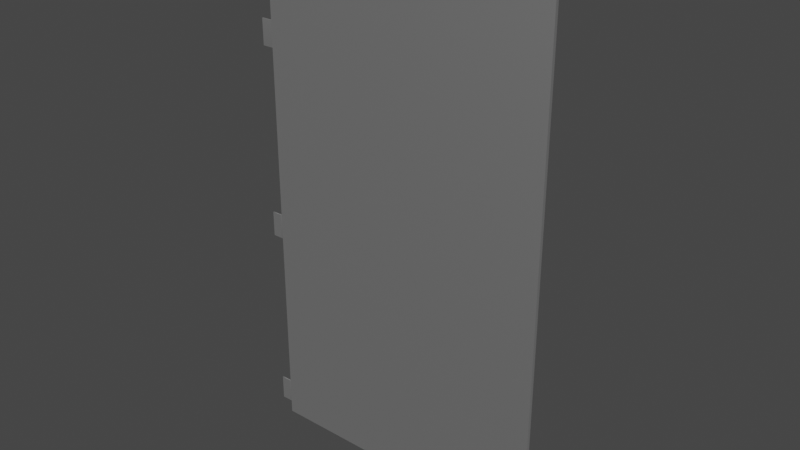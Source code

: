 # Source: Door01.blend  (saved by Blender 2.83.19; exported with 4.5.12 LTS)
import bpy
from mathutils import Matrix  # noqa: F401  (used for matrix-valued properties, if any)

bpy.ops.wm.read_factory_settings(use_empty=True)
scene = bpy.context.scene
scene.name = 'Scene'

# ---- collections
col_collection = bpy.data.collections.new('Collection'); scene.collection.children.link(col_collection)

# ---- materials (node trees are filled in below, after node groups)
mat_doormat = bpy.data.materials.new('doorMat')
mat_doormat.use_transparent_shadow = False
mat_doormat.roughness = 0.5528
mat_doormat.specular_intensity = 1.0
mat_doormat.metallic = 1.0

# ---- material node trees
mat_doormat.use_nodes = True; mat_doormat.node_tree.nodes.clear()
_N = mat_doormat.node_tree.nodes; _L = mat_doormat.node_tree.links
n0 = _N.new('ShaderNodeBsdfPrincipled'); n0.name = 'Principled BSDF'; n0.location = (10, 300)
n0.distribution = 'GGX'
n0.subsurface_method = 'BURLEY'
n0.inputs[1].default_value = 1.0
n0.inputs[2].default_value = 0.5528
n0.inputs[3].default_value = 1.45
n0.inputs[13].default_value = 1.0
n0.inputs[27].default_value = (0.0, 0.0, 0.0, 1.0)
n0.inputs[28].default_value = 1.0
n1 = _N.new('ShaderNodeOutputMaterial'); n1.name = 'Material Output'; n1.location = (300, 300)
n2 = _N.new('ShaderNodeNormalMap'); n2.name = 'Normal Map'; n2.location = (-300, -300)
n2.label = 'Normal/Map'
_L.new(n0.outputs[0], n1.inputs[0])
_L.new(n2.outputs[0], n0.inputs[5])
n1.is_active_output = True

# ---- world
world_world = bpy.data.worlds.new('World'); scene.world = world_world
world_world.use_nodes = True; world_world.node_tree.nodes.clear()
_N = world_world.node_tree.nodes; _L = world_world.node_tree.links
n0 = _N.new('ShaderNodeOutputWorld'); n0.name = 'World Output'; n0.location = (300, 300)
n1 = _N.new('ShaderNodeBackground'); n1.name = 'Background'; n1.location = (10, 300)
n1.inputs[0].default_value = (0.05088, 0.05088, 0.05088, 1.0)
_L.new(n1.outputs[0], n0.inputs[0])
n0.is_active_output = True
world_world.color = (0.05088, 0.05088, 0.05088)
world_world.use_sun_shadow = False
world_world.sun_shadow_jitter_overblur = 0.0

# ---- meshes
me_mesh = bpy.data.meshes.new('Mesh')
me_mesh.from_pydata([(0.6234, -0.03524, 0.0003277), (-0.6234, -0.05, 0.0003277), (0.6914, -0.05, 0.0003277), (0.6234, 0.04381, 0.0003277), (-0.5617, 0.04381, 0.04832), (-0.6234, 0.04381, 0.0003277), (-0.1674, -0.001011, 1.853), (-0.1674, 0.009845, 1.859), (-0.1674, 0.009845, 1.847), (-0.2058, 0.0207, 1.853), (-0.2293, 0.0207, 1.841), (-0.2058, 0.0207, 1.841), (-0.5617, -0.03524, 0.04832), (0.5617, 0.04381, 0.04832), (0.5617, -0.03524, 0.04832), (-0.2293, 0.009845, 1.859), (-0.3726, 0.0207, 1.853), (-0.2293, 0.0207, 1.853), (-0.5617, -0.03524, 0.3912), (0.5617, -0.03524, 0.3912), (0.5617, 0.04381, 0.3912), (-0.5617, 0.04381, 0.3912), (0.6914, -0.03524, 2.355), (-0.6234, -0.03524, 2.355), (-0.6234, -0.03524, 2.291), (-0.6234, -0.05, 2.355), (0.6914, -0.03524, 1.127), (0.6914, -0.03524, 1.891), (0.6234, -0.03524, 1.891), (-0.2293, 0.009845, 1.72), (-0.2293, -0.001011, 1.841), (-0.2293, -0.001011, 1.726), (-0.1674, 0.0207, 1.853), (-0.2058, -0.001011, 1.841), (-0.2058, -0.001011, 1.726), (0.6234, -0.03524, 2.291), (-0.6234, 0.04381, 2.291), (0.6234, 0.04381, 2.291), (0.6914, -0.05, 2.355), (-0.5617, 0.04381, 2.243), (-0.5617, -0.03524, 2.243), (0.5617, -0.03524, 2.243), (0.5617, 0.04381, 2.243), (-0.2058, 0.009845, 1.834), (-0.2058, 0.009845, 1.72), (-0.5617, -0.03524, 1.918), (0.5617, -0.03524, 1.918), (0.5617, 0.04381, 1.918), (-0.5617, 0.04381, 1.918), (-0.6234, -0.03524, 1.891), (0.6914, -0.03524, 0.0003277), (-0.6234, 0.04381, 1.891), (-0.5617, 0.04381, 1.864), (-0.2058, 0.0207, 1.726), (-0.2293, 0.0207, 1.726), (-0.2293, 0.009845, 1.834), (0.5617, 0.04381, 1.864), (-0.5617, -0.03524, 1.864), (0.6234, 0.04381, 1.127), (0.5617, 0.04381, 1.1), (0.5617, 0.04381, 0.4457), (-0.6234, -0.05, 1.127), (0.6914, -0.05, 1.127), (0.6914, -0.05, 0.4185), (0.6234, 0.04381, 1.891), (-0.5617, -0.03524, 1.1), (-0.5617, 0.04381, 1.1), (-0.5617, 0.04381, 0.4457), (-0.5617, 0.04381, 1.155), (-0.5617, -0.03524, 1.155), (-0.6234, 0.04381, 1.127), (0.5617, -0.03524, 1.155), (0.5617, -0.03524, 1.864), (0.5617, -0.03524, 1.1), (-0.5617, -0.03524, 0.4457), (-0.6234, -0.03524, 1.127), (-0.6234, -0.05, 0.4185), (0.5617, 0.04381, 1.155), (0.5617, -0.03524, 0.4457), (-0.2058, -0.001011, 1.853), (-0.2058, 0.009845, 1.859), (-0.3726, -0.001011, 1.841), (-0.3726, 0.009845, 1.834), (-0.6234, 0.04381, 0.4185), (-0.1674, 0.0207, 1.841), (0.6234, 0.04381, 0.4185), (-0.1674, -0.001011, 1.841), (-0.2293, -0.001011, 1.853), (-0.3726, 0.0207, 1.841), (-0.1674, 0.009845, 1.834), (0.5617, 0.02756, 1.864), (0.3599, 0.02756, 1.864), (0.3599, 0.02756, 1.829), (0.5617, 0.02756, 1.829), (0.3599, -0.03524, 1.829), (0.3599, -0.03524, 1.864), (-0.3726, -0.001011, 1.853), (0.2293, -0.001011, 1.853), (0.2293, 0.009845, 1.859), (0.3726, 0.009845, 1.859), (0.2058, 0.0207, 1.726), (0.2058, 0.009845, 1.72), (0.2293, 0.009845, 1.72), (0.1674, -0.001011, 1.841), (0.1674, 0.009845, 1.847), (0.1674, -0.001011, 1.853), (0.2293, -0.001011, 1.841), (0.3726, -0.001011, 1.853), (0.2058, 0.0207, 1.853), (0.2058, 0.0207, 1.841), (0.2293, 0.0207, 1.841), (0.1674, 0.009845, 1.859), (0.1674, 0.0207, 1.853), (-0.3726, 0.009845, 1.859), (-0.5617, 0.02756, 1.864), (-0.3599, -0.03524, 1.864), (0.2058, 0.009845, 1.859), (0.2293, 0.0207, 1.853), (0.1674, 0.0207, 1.841), (0.2058, 0.009845, 1.834), (0.2058, -0.001011, 1.853), (0.3726, -0.001011, 1.841), (0.3726, 0.009845, 1.834), (0.2293, 0.009845, 1.834), (0.2058, -0.001011, 1.841), (0.1674, 0.009845, 1.834), (0.2058, -0.001011, 1.726), (0.2293, -0.001011, 1.726), (0.3726, 0.0207, 1.841), (0.2293, 0.0207, 1.726), (-0.645, -0.02999, 1.789), (-0.6231, -0.03524, 1.789), (-0.6231, -0.02999, 1.789), (-0.6897, -0.03529, 1.789), (-0.6902, -0.02999, 1.789), (-0.6114, 0.04377, 1.789), (-0.6117, 0.05251, 1.789), (-0.6191, 0.05576, 1.789), (-0.645, -0.02999, 1.904), (-0.6231, -0.03524, 1.904), (-0.645, -0.03524, 1.904), (-0.645, 0.05251, 1.904), (-0.6231, 0.05251, 1.789), (-0.6231, 0.05251, 1.904), (-0.6114, 0.04377, 1.904), (-0.6068, 0.04804, 1.789), (-0.6191, 0.05576, 1.904), (-0.6068, 0.04804, 1.904), (-0.6117, 0.05251, 1.904), (-0.645, 0.04377, 1.904), (-0.645, 0.04377, 1.789), (-0.6902, -0.02999, 1.904), (-0.6231, 0.04377, 1.904), (-0.6897, -0.03529, 1.904), (-0.2644, -0.02947, 1.758), (-0.2576, -0.03677, 1.758), (-0.2576, -0.02947, 1.758), (-0.1822, -0.02947, 1.827), (-0.1822, -0.03677, 1.758), (-0.1822, -0.03678, 1.827), (-0.2644, -0.02947, 1.827), (-0.2576, -0.03678, 1.827), (-0.2644, -0.03678, 1.827), (-0.2644, 0.04246, 1.827), (-0.2576, 0.04247, 1.758), (-0.2576, 0.04246, 1.827), (-0.2644, 0.04247, 1.758), (-0.2576, -0.02947, 1.827), (-0.1822, -0.02947, 1.758), (0.2644, -0.02947, 1.758), (0.2576, -0.02947, 1.758), (0.2576, -0.03677, 1.758), (0.1822, -0.02947, 1.827), (0.1822, -0.03678, 1.827), (0.1822, -0.03677, 1.758), (0.2644, 0.04246, 1.827), (0.2576, 0.04246, 1.827), (0.2576, 0.04247, 1.758), (0.2644, 0.04247, 1.758), (0.2576, -0.02947, 1.827), (0.2644, -0.02947, 1.827), (0.1822, -0.02947, 1.758), (0.2644, -0.02947, 0.9771), (0.2576, -0.02947, 0.9771), (0.2576, -0.03677, 0.9771), (0.1822, -0.02947, 1.046), (0.1822, -0.03677, 1.046), (0.1822, -0.03677, 0.9771), (0.2644, 0.04247, 1.046), (0.2576, 0.04247, 1.046), (0.2576, 0.04247, 0.9771), (0.2644, 0.04247, 0.9771), (0.2576, -0.02947, 1.046), (0.2644, -0.02947, 1.046), (0.1822, -0.02947, 0.9771), (-0.645, -0.02999, 0.9168), (-0.6231, -0.03524, 0.9168), (-0.6231, -0.02999, 0.9168), (-0.6902, -0.03531, 0.9168), (-0.6902, -0.02999, 0.9168), (-0.6114, 0.04377, 0.9168), (-0.6117, 0.05251, 0.9168), (-0.6191, 0.05576, 0.9168), (-0.645, -0.02999, 1.031), (-0.6231, -0.03524, 1.031), (-0.645, -0.03534, 1.031), (-0.645, 0.05251, 1.031), (-0.6231, 0.05251, 0.9168), (-0.6231, 0.05251, 1.031), (-0.6114, 0.04377, 1.031), (-0.6068, 0.04804, 0.9168), (-0.6191, 0.05576, 1.031), (-0.6068, 0.04804, 1.031), (-0.6117, 0.05251, 1.031), (-0.645, 0.04377, 1.031), (-0.645, 0.04377, 0.9168), (-0.6231, 0.04377, 1.031), (-0.6902, -0.02999, 1.031), (-0.6902, -0.03531, 1.031), (-0.645, -0.02999, 0.04411), (-0.6231, -0.03524, 0.04411), (-0.6231, -0.02999, 0.04411), (-0.6902, -0.03521, 0.04411), (-0.6902, -0.02999, 0.04411), (-0.6114, 0.04377, 0.04411), (-0.6117, 0.05251, 0.04411), (-0.6191, 0.05576, 0.04411), (-0.645, -0.02999, 0.1585), (-0.6231, -0.03524, 0.1585), (-0.645, -0.0352, 0.1585), (-0.645, 0.05251, 0.1585), (-0.6231, 0.05251, 0.04411), (-0.6231, 0.05251, 0.1585), (-0.6114, 0.04377, 0.1585), (-0.6068, 0.04804, 0.04411), (-0.6191, 0.05576, 0.1585), (-0.6068, 0.04804, 0.1585), (-0.6117, 0.05251, 0.1585), (-0.645, 0.04377, 0.1585), (-0.645, 0.04377, 0.04411), (-0.6902, -0.02999, 0.1585), (-0.6231, 0.04377, 0.1585), (-0.6902, -0.03521, 0.1585), (0.5617, 0.02756, 1.1), (0.3599, 0.02756, 1.1), (0.3599, 0.02756, 1.065), (0.5617, 0.02756, 1.065), (0.3599, -0.03524, 1.065), (0.3599, -0.03524, 1.1), (0.5617, -0.03524, 1.1), (-0.3599, 0.02756, 1.864), (-0.3599, -0.03524, 1.829), (0.2293, -0.001011, 1.089), (0.2293, 0.009845, 1.095), (0.3726, 0.009845, 1.095), (0.2058, 0.0207, 0.9617), (0.2058, 0.009845, 0.9556), (0.2293, 0.009845, 0.9556), (0.1674, -0.001011, 1.077), (0.1674, 0.009845, 1.083), (0.1674, -0.001011, 1.089), (-0.5617, 0.02756, 1.829), (-0.3599, 0.02756, 1.829), (0.2293, -0.001011, 1.077), (0.3726, -0.001011, 1.089), (0.2058, 0.0207, 1.089), (0.2058, 0.0207, 1.077), (0.2293, 0.0207, 1.077), (0.1674, 0.009845, 1.095), (0.1674, 0.0207, 1.089), (0.2293, 0.0207, 1.089), (0.3726, 0.0207, 1.089), (0.1674, 0.0207, 1.077), (0.2058, 0.009845, 1.07), (0.2058, 0.009845, 1.095), (0.2058, -0.001011, 1.089), (0.3726, -0.001011, 1.077), (0.3726, 0.009845, 1.07), (0.2293, 0.009845, 1.07), (0.2058, -0.001011, 1.077), (0.1674, 0.009845, 1.07), (0.2058, -0.001011, 0.9617), (0.2293, -0.001011, 0.9617), (0.3726, 0.0207, 1.077), (0.2293, 0.0207, 0.9617), (0.6234, -0.03524, 0.4185), (-0.6234, -0.03524, 0.0003277), (0.6914, -0.05, 1.891), (0.5617, -0.03524, 1.829), (0.3726, 0.0207, 1.853), (-0.645, -0.03524, 1.789), (-0.645, 0.05251, 1.789), (-0.6231, 0.04377, 1.789), (-0.2644, -0.03677, 1.758), (0.2576, -0.03678, 1.827), (0.2576, -0.03677, 1.046), (-0.645, -0.03534, 0.9168), (-0.645, 0.05251, 0.9168), (-0.6231, 0.04377, 0.9168), (-0.645, -0.0352, 0.04411), (-0.645, 0.05251, 0.04411), (-0.6231, 0.04377, 0.04411), (0.5617, -0.03524, 1.065), (-0.5617, -0.03524, 1.829), (-0.6231, -0.02999, 1.031), (-0.6231, -0.02999, 1.904), (-0.6231, -0.02999, 0.1585), (-0.6234, -0.03524, 0.4185), (0.2644, -0.03677, 1.758), (0.2644, -0.03678, 1.827), (0.6914, -0.03524, 0.4185), (0.6234, -0.03524, 1.127), (0.2644, -0.03677, 0.9771), (0.2644, -0.03677, 1.046), (-0.6234, -0.05, 1.891), (-0.6902, -0.03531, 0.9168), (-0.6902, -0.02999, 0.9168), (-0.6114, 0.04377, 0.9168), (-0.6117, 0.05251, 0.9168), (-0.6191, 0.05576, 0.9168), (-0.645, -0.02999, 1.031), (-0.6231, -0.03524, 1.031), (-0.645, -0.03534, 1.031), (-0.645, 0.05251, 1.031), (-0.6231, 0.05251, 0.9168), (-0.6231, 0.05251, 1.031), (-0.6114, 0.04377, 1.031), (-0.6068, 0.04804, 0.9168), (-0.6191, 0.05576, 1.031), (-0.6068, 0.04804, 1.031), (-0.6117, 0.05251, 1.031), (-0.645, 0.04377, 1.031), (-0.645, 0.04377, 0.9168), (-0.6231, 0.04377, 1.031), (-0.6902, -0.02999, 1.031), (-0.6902, -0.03531, 1.031), (-0.645, -0.02999, 0.04411), (-0.6231, -0.03524, 0.04411), (-0.6231, -0.02999, 0.04411), (-0.6902, -0.03521, 0.04411), (-0.6902, -0.02999, 0.04411), (-0.6114, 0.04377, 0.04411), (-0.6117, 0.05251, 0.04411), (-0.6191, 0.05576, 0.04411), (-0.645, -0.02999, 0.1585), (-0.6231, -0.03524, 0.1585), (-0.645, -0.0352, 0.1585), (-0.645, 0.05251, 0.1585), (-0.6231, 0.05251, 0.04411), (-0.6231, 0.05251, 0.1585), (-0.6114, 0.04377, 0.1585), (-0.6068, 0.04804, 0.04411), (-0.6191, 0.05576, 0.1585), (-0.6068, 0.04804, 0.1585), (-0.6117, 0.05251, 0.1585), (-0.645, 0.04377, 0.1585), (-0.645, 0.04377, 0.04411), (-0.6902, -0.02999, 0.1585), (-0.6231, 0.04377, 0.1585), (-0.6902, -0.03521, 0.1585), (0.5617, 0.02756, 1.1), (0.3599, 0.02756, 1.1), (0.3599, 0.02756, 1.065), (0.5617, 0.02756, 1.065), (0.3599, -0.03524, 1.065), (0.3599, -0.03524, 1.1), (0.5617, -0.03524, 1.1), (-0.3599, 0.02756, 1.864), (-0.3599, -0.03524, 1.829), (0.2293, -0.001011, 1.089), (0.2293, 0.009845, 1.095), (0.3726, 0.009845, 1.095), (0.2058, 0.0207, 0.9617), (0.2058, 0.009845, 0.9556), (0.2293, 0.009845, 0.9556), (0.1674, -0.001011, 1.077), (0.1674, 0.009845, 1.083), (0.1674, -0.001011, 1.089), (-0.5617, 0.02756, 1.829), (-0.3599, 0.02756, 1.829), (0.2293, -0.001011, 1.077), (0.3726, -0.001011, 1.089), (0.2058, 0.0207, 1.089), (0.2058, 0.0207, 1.077), (0.2293, 0.0207, 1.077), (0.1674, 0.009845, 1.095), (0.1674, 0.0207, 1.089), (0.2293, 0.0207, 1.089), (0.3726, 0.0207, 1.089), (0.1674, 0.0207, 1.077), (0.2058, 0.009845, 1.07), (0.2058, 0.009845, 1.095), (0.2058, -0.001011, 1.089), (0.3726, -0.001011, 1.077), (0.3726, 0.009845, 1.07), (0.2293, 0.009845, 1.07), (0.2058, -0.001011, 1.077), (0.1674, 0.009845, 1.07), (0.2058, -0.001011, 0.9617), (0.2293, -0.001011, 0.9617), (0.3726, 0.0207, 1.077), (0.2293, 0.0207, 0.9617), (0.6234, -0.03524, 0.4185), (-0.6234, -0.03524, 0.0003277), (0.6914, -0.05, 1.891), (0.5617, -0.03524, 1.829), (0.3726, 0.0207, 1.853), (-0.645, -0.03524, 1.789), (-0.645, 0.05251, 1.789), (-0.6231, 0.04377, 1.789), (-0.2644, -0.03677, 1.758), (0.2576, -0.03678, 1.827), (0.2576, -0.03677, 1.046), (-0.645, -0.03534, 0.9168), (-0.6902, -0.03521, 0.04411), (-0.6902, -0.02999, 0.04411), (-0.6114, 0.04377, 0.04411), (-0.6117, 0.05251, 0.04411), (-0.6191, 0.05576, 0.04411), (-0.645, -0.02999, 0.1585), (-0.6231, -0.03524, 0.1585), (-0.645, -0.0352, 0.1585), (-0.645, 0.05251, 0.1585), (-0.6231, 0.05251, 0.04411), (-0.6231, 0.05251, 0.1585), (-0.6114, 0.04377, 0.1585), (-0.6068, 0.04804, 0.04411), (-0.6191, 0.05576, 0.1585), (-0.6068, 0.04804, 0.1585), (-0.6117, 0.05251, 0.1585), (-0.645, 0.04377, 0.1585), (-0.645, 0.04377, 0.04411), (-0.6902, -0.02999, 0.1585), (-0.6231, 0.04377, 0.1585), (-0.6902, -0.03521, 0.1585), (0.5617, 0.02756, 1.1), (0.3599, 0.02756, 1.1), (0.3599, 0.02756, 1.065), (0.5617, 0.02756, 1.065), (0.3599, -0.03524, 1.065), (0.3599, -0.03524, 1.1), (0.5617, -0.03524, 1.1), (-0.3599, 0.02756, 1.864), (-0.3599, -0.03524, 1.829), (0.2293, -0.001011, 1.089), (0.2293, 0.009845, 1.095), (0.3726, 0.009845, 1.095), (0.2058, 0.0207, 0.9617), (0.2058, 0.009845, 0.9556), (0.2293, 0.009845, 0.9556), (0.1674, -0.001011, 1.077), (0.1674, 0.009845, 1.083), (0.1674, -0.001011, 1.089), (-0.5617, 0.02756, 1.829), (-0.3599, 0.02756, 1.829), (0.2293, -0.001011, 1.077), (0.3726, -0.001011, 1.089), (0.2058, 0.0207, 1.089), (0.2058, 0.0207, 1.077), (0.2293, 0.0207, 1.077), (0.1674, 0.009845, 1.095), (0.1674, 0.0207, 1.089), (0.2293, 0.0207, 1.089), (0.3726, 0.0207, 1.089), (0.1674, 0.0207, 1.077), (0.2058, 0.009845, 1.07), (0.2058, 0.009845, 1.095), (0.2058, -0.001011, 1.089), (0.3726, -0.001011, 1.077), (0.3726, 0.009845, 1.07), (0.2293, 0.009845, 1.07), (0.2058, -0.001011, 1.077), (0.1674, 0.009845, 1.07), (0.2058, -0.001011, 0.9617), (0.2293, -0.001011, 0.9617), (0.3726, 0.0207, 1.077), (0.2293, 0.0207, 0.9617), (0.6234, -0.03524, 0.4185), (-0.6234, -0.03524, 0.0003277), (0.6914, -0.05, 1.891), (0.5617, -0.03524, 1.829), (0.3726, 0.0207, 1.853), (-0.645, -0.03524, 1.789), (-0.645, 0.05251, 1.789), (-0.6231, 0.04377, 1.789), (-0.2644, -0.03677, 1.758), (0.2576, -0.03678, 1.827), (0.2576, -0.03677, 1.046), (-0.645, -0.03534, 0.9168), (-0.645, 0.05251, 0.9168), (-0.6231, 0.04377, 0.9168), (-0.645, -0.0352, 0.04411)], [], [(0, 2, 1), (3, 5, 4), (105, 111, 104, 103), (13, 4, 12, 14), (16, 113, 15, 17), (14, 12, 18, 19), (220, 228, 229, 299), (287, 62, 26, 27), (13, 14, 19, 20), (3, 13, 20), (21, 4, 5), (64, 58, 77, 56), (23, 24, 25), (274, 253, 270, 265), (256, 273, 266, 255), (35, 37, 36, 24), (38, 25, 314, 287), (185, 194, 187, 186), (40, 39, 42, 41), (37, 39, 36), (253, 274, 275, 252), (30, 55, 29, 31), (311, 26, 310, 285), (195, 203, 214, 215), (180, 309, 308, 169), (37, 47, 42), (48, 36, 39), (49, 25, 24), (2, 0, 50), (51, 48, 52), (123, 106, 102, 129), (149, 138, 305, 152), (126, 124, 119, 101), (52, 48, 47, 56), (56, 72, 57, 52), (252, 275, 279, 263), (83, 70, 66, 67), (48, 45, 46, 47), (239, 301, 221, 219), (47, 64, 56), (310, 26, 62, 63), (231, 232, 235, 226), (58, 85, 60, 59), (73, 78, 74, 65), (295, 313, 193, 192), (225, 237, 236, 234), (192, 189, 190, 183), (75, 70, 83, 307), (55, 30, 81, 82), (84, 89, 43, 11), (83, 67, 21), (21, 67, 60, 20), (20, 19, 18, 21), (67, 74, 78, 60), (86, 6, 79, 33), (60, 85, 20), (87, 30, 33, 79), (88, 16, 17, 10), (88, 10, 55, 82), (70, 68, 66), (31, 29, 44, 34), (89, 86, 33, 43), (7, 32, 9, 80), (66, 68, 77, 59), (59, 73, 65, 66), (68, 69, 71, 77), (90, 93, 92, 91), (77, 58, 59), (93, 288, 94, 92), (150, 292, 132, 130), (154, 293, 162, 160), (96, 81, 30, 87), (97, 120, 124, 106), (100, 129, 102, 101), (289, 117, 98, 99), (112, 118, 104, 111), (125, 103, 104, 118), (106, 121, 107, 97), (108, 117, 110, 109), (286, 5, 3, 0), (8, 84, 32, 7), (115, 250, 114, 57), (116, 98, 117, 108), (255, 266, 267, 284), (116, 111, 105, 120), (121, 106, 123, 122), (120, 97, 98, 116), (108, 112, 111, 116), (124, 103, 125, 119), (101, 102, 127, 126), (123, 110, 128, 122), (117, 289, 128, 110), (120, 105, 103, 124), (109, 118, 112, 108), (275, 260, 258, 279), (55, 10, 54, 29), (278, 267, 283, 277), (11, 43, 44, 53), (43, 33, 34, 44), (265, 269, 268, 274), (102, 106, 127), (276, 263, 278, 277), (235, 232, 233, 236), (22, 35, 24, 23), (273, 280, 272, 266), (141, 143, 142), (130, 138, 149, 150), (151, 153, 140, 138), (265, 270, 267, 266), (193, 313, 312, 182), (262, 261, 114, 250), (64, 37, 35, 28), (251, 303, 261, 262), (219, 299, 222, 223), (307, 286, 1, 76), (130, 290, 133, 134), (243, 244, 248, 249), (45, 48, 39, 40), (164, 166, 163, 165), (166, 164, 156, 154), (246, 302, 247, 245), (244, 245, 247, 248), (155, 156, 168, 158), (156, 167, 157, 168), (167, 161, 159, 157), (169, 308, 171, 170), (243, 246, 245, 244), (164, 165, 167, 156), (170, 177, 178, 169), (232, 230, 238, 241), (68, 52, 57, 69), (230, 300, 239, 238), (181, 170, 171, 174), (172, 179, 170, 181), (173, 294, 179, 172), (182, 312, 184, 183), (237, 225, 226, 235), (285, 0, 3, 85), (491, 421, 434, 414), (413, 322, 335, 315), (141, 291, 150, 149), (201, 213, 212, 210), (194, 183, 184, 187), (185, 192, 183, 194), (186, 295, 192, 185), (203, 195, 199, 217), (204, 304, 203, 205), (217, 218, 205, 203), (224, 301, 226, 225), (290, 140, 153, 133), (219, 227, 238, 239), (51, 49, 24, 36), (146, 143, 144, 147), (207, 297, 206, 208), (145, 147, 144, 135), (213, 201, 202, 211), (203, 304, 216, 214), (193, 188, 189, 192), (207, 208, 211, 202), (217, 199, 198, 218), (91, 92, 94, 95), (228, 306, 227, 229), (240, 242, 229, 227), (135, 292, 137, 136), (196, 296, 195, 197), (208, 206, 214, 216), (286, 307, 83, 5), (211, 208, 209, 212), (188, 191, 190, 189), (210, 212, 209, 200), (180, 175, 176, 179), (179, 176, 177, 170), (227, 219, 223, 240), (136, 148, 147, 145), (240, 223, 222, 242), (172, 181, 174, 173), (175, 178, 177, 176), (165, 163, 160, 167), (158, 168, 157, 159), (161, 167, 160, 162), (85, 58, 311, 285), (155, 293, 154, 156), (252, 264, 254, 253), (269, 272, 259, 268), (255, 284, 257, 256), (143, 141, 149, 152), (138, 130, 134, 151), (263, 276, 264, 252), (86, 8, 7, 6), (148, 136, 137, 146), (253, 254, 271, 270), (139, 305, 138, 140), (274, 268, 260, 275), (131, 290, 130, 132), (127, 106, 124, 126), (279, 258, 280, 273), (256, 257, 282, 281), (100, 109, 110, 129), (270, 271, 283, 267), (281, 279, 273, 256), (119, 125, 118, 109), (278, 263, 257, 284), (260, 268, 259, 258), (113, 96, 87, 15), (257, 263, 282), (282, 263, 279, 281), (38, 287, 27, 22), (1, 286, 0), (4, 13, 3), (20, 85, 3), (27, 28, 35), (46, 41, 42, 47), (37, 42, 39), (59, 60, 78, 73), (70, 51, 52, 68), (48, 51, 36), (314, 49, 75, 61), (89, 84, 8, 86), (29, 54, 53, 44), (79, 6, 7, 80), (80, 9, 17, 15), (97, 107, 99, 98), (129, 110, 123), (200, 298, 202, 201), (136, 145, 135), (291, 142, 141), (147, 148, 146), (292, 142, 137), (90, 91, 95, 72), (15, 87, 79, 80), (143, 152, 144), (160, 163, 166, 154), (71, 72, 56, 77), (150, 291, 142, 292), (294, 309, 180, 179), (220, 299, 219, 221), (201, 210, 200), (212, 213, 211), (298, 207, 202), (69, 57, 72, 71), (215, 298, 197, 195), (208, 216, 209), (195, 296, 198, 199), (225, 234, 224), (236, 237, 235), (301, 231, 226), (215, 297, 207, 298), (61, 76, 63, 62), (232, 241, 233), (239, 300, 231, 301), (32, 84, 11, 9), (284, 267, 278), (269, 265, 266, 272), (10, 11, 53, 54), (142, 143, 146, 137), (238, 227, 306, 241), (4, 21, 18, 12), (310, 50, 0, 285), (75, 49, 51, 70), (182, 191, 188, 193), (63, 2, 50, 310), (206, 297, 215, 214), (45, 40, 41, 46), (47, 37, 64), (65, 74, 67, 66), (2, 63, 76, 1), (35, 22, 27), (169, 178, 175, 180), (22, 23, 25, 38), (75, 307, 76, 61), (21, 5, 83), (251, 262, 250, 115), (33, 30, 31, 34), (314, 25, 49), (234, 236, 233, 224), (314, 61, 62, 287), (280, 258, 259, 272), (101, 119, 109, 100), (58, 64, 28, 311), (151, 134, 133, 153), (311, 28, 27, 26), (140, 290, 131, 139), (196, 204, 205, 296), (17, 9, 11, 10), (231, 300, 230, 232), (183, 190, 191, 182)])
me_mesh.polygons.foreach_set('use_smooth', [True] * 286)
_k = set([(0, 3), (0, 50), (0, 285), (1, 2), (1, 76), (1, 286), (2, 50), (2, 63), (3, 5), (3, 85), (4, 12), (4, 13), (4, 21), (5, 83), (5, 286), (6, 7), (6, 79), (6, 86), (7, 32), (7, 80), (9, 17), (9, 32), (10, 54), (10, 55), (10, 88), (11, 43), (11, 53), (11, 84), (12, 14), (12, 18), (13, 14), (13, 20), (14, 19), (15, 80), (15, 113), (16, 17), (18, 19), (18, 21), (19, 20), (20, 21), (22, 23), (22, 27), (22, 38), (23, 24), (23, 25), (24, 35), (24, 36), (25, 38), (25, 314), (26, 27), (26, 310), (28, 35), (28, 311), (29, 31), (29, 44), (29, 54), (30, 31), (30, 55), (30, 81), (31, 34), (32, 84), (33, 34), (33, 43), (33, 86), (34, 44), (35, 37), (36, 37), (36, 51), (37, 64), (38, 287), (39, 40), (39, 42), (39, 48), (40, 41), (40, 45), (41, 42), (41, 46), (42, 47), (43, 89), (44, 53), (45, 46), (45, 48), (46, 47), (47, 48), (50, 310), (51, 70), (52, 56), (52, 57), (52, 68), (53, 54), (55, 82), (56, 72), (56, 77), (57, 69), (57, 72), (58, 64), (58, 85), (59, 60), (59, 66), (59, 73), (60, 67), (60, 78), (61, 76), (61, 314), (62, 63), (62, 287), (65, 66), (65, 73), (65, 74), (66, 67), (67, 74), (68, 69), (68, 77), (69, 71), (70, 83), (71, 72), (71, 77), (73, 78), (74, 78), (79, 87), (84, 89), (86, 89), (87, 96), (90, 91), (91, 92), (91, 95), (92, 93), (92, 94), (97, 107), (97, 120), (98, 99), (98, 116), (100, 101), (100, 109), (100, 129), (101, 102), (101, 126), (102, 127), (102, 129), (103, 105), (103, 124), (103, 125), (105, 111), (105, 120), (106, 121), (106, 123), (106, 127), (108, 112), (108, 117), (109, 118), (109, 119), (110, 123), (110, 128), (110, 129), (111, 112), (111, 116), (112, 118), (114, 250), (115, 250), (117, 289), (118, 125), (119, 124), (119, 125), (122, 123), (124, 126), (126, 127), (130, 134), (130, 138), (130, 150), (133, 134), (133, 153), (134, 151), (135, 145), (136, 137), (136, 145), (136, 148), (137, 142), (137, 146), (138, 149), (138, 151), (141, 143), (141, 149), (142, 143), (142, 292), (143, 144), (143, 146), (144, 147), (145, 147), (146, 148), (147, 148), (150, 291), (151, 153), (154, 166), (154, 293), (156, 164), (156, 167), (156, 168), (157, 159), (157, 167), (157, 168), (158, 168), (160, 162), (160, 163), (163, 165), (163, 166), (164, 165), (164, 166), (165, 167), (169, 178), (169, 308), (170, 177), (170, 179), (170, 181), (172, 173), (172, 179), (172, 181), (174, 181), (175, 176), (175, 178), (175, 180), (176, 177), (176, 179), (177, 178), (180, 309), (182, 191), (182, 312), (183, 190), (183, 192), (183, 194), (185, 186), (185, 192), (185, 194), (187, 194), (188, 189), (188, 191), (188, 193), (189, 190), (189, 192), (190, 191), (193, 313), (195, 199), (195, 203), (195, 215), (198, 199), (199, 217), (200, 210), (201, 202), (201, 210), (201, 213), (202, 207), (202, 211), (203, 214), (203, 217), (206, 208), (206, 214), (206, 297), (207, 208), (207, 297), (208, 209), (208, 211), (209, 212), (210, 212), (211, 213), (212, 213), (215, 297), (217, 218), (219, 223), (219, 227), (219, 239), (222, 223), (223, 240), (224, 234), (225, 226), (225, 234), (225, 237), (226, 231), (226, 235), (227, 238), (227, 240), (230, 232), (230, 238), (230, 300), (231, 232), (231, 300), (232, 233), (232, 235), (233, 236), (234, 236), (235, 237), (236, 237), (239, 300), (240, 242), (243, 244), (244, 245), (244, 248), (245, 246), (245, 247), (250, 262), (251, 262), (252, 264), (252, 275), (253, 254), (253, 274), (255, 256), (255, 266), (255, 284), (256, 257), (256, 281), (257, 282), (257, 284), (258, 260), (258, 279), (258, 280), (260, 268), (260, 275), (261, 262), (263, 276), (263, 278), (263, 282), (265, 269), (265, 270), (266, 272), (266, 273), (267, 278), (267, 283), (267, 284), (268, 269), (268, 274), (269, 272), (270, 271), (272, 280), (273, 279), (273, 280), (277, 278), (279, 281), (281, 282), (285, 311)])
me_mesh.attributes.new('sharp_edge', 'BOOLEAN', 'EDGE').data.foreach_set('value', [ (min(e.vertices), max(e.vertices)) in _k for e in me_mesh.edges])
_uv = me_mesh.uv_layers.new(name='UVMap')
_uv.uv.foreach_set('vector', [-0.4294, 0.1205, -0.4377, 0.1223, -0.2781, 0.1223, -0.6276, 0.1277, -0.9785, 0.1277, -0.9611, 0.1451, -0.1565, 0.3392, -0.1535, 0.3339, -0.1596, 0.3339, -0.1626, 0.3392, -0.4138, 0.1092, -0.2774, 0.1092, -0.2774, 0.09964, -0.4138, 0.09964, -0.1951, 0.1931, -0.1878, 0.1931, -0.1878, 0.2843, -0.1951, 0.2843, -0.645, 0.1451, -0.9611, 0.1451, -0.9611, 0.2692, -0.645, 0.2692, 0.9059, -0.1562, 0.9059, -0.08409, 0.8337, -0.08409, 0.8337, -0.1562, -0.585, 0.1117, -0.7422, 0.1117, -0.7422, 0.1147, -0.585, 0.1147, -0.7774, 0.006463, -0.7774, 0.02224, -0.7068, 0.02224, -0.7068, 0.006463, -0.6276, 0.1277, -0.645, 0.1451, -0.645, 0.2692, -0.9611, 0.2692, -0.9611, 0.1451, -0.9785, 0.1277, -0.6276, 0.8119, -0.6276, 0.5356, -0.645, 0.5455, -0.645, 0.8021, -0.4489, 0.04126, -0.4621, 0.04126, -0.4489, 0.04421, -0.1878, 0.2993, -0.1878, 0.2843, -0.1951, 0.2843, -0.1951, 0.2993, -0.109, 0.3237, -0.109, 0.1997, -0.1181, 0.1931, -0.1181, 0.3171, -0.4284, 0.08754, -0.4284, 0.09711, -0.2771, 0.09711, -0.2771, 0.08754, -0.5982, 0.9799, -0.2282, 0.9799, -0.2282, 0.8119, -0.5982, 0.8119, -0.2169, 0.1331, -0.1006, 0.1331, -0.1006, 0.1312, -0.2169, 0.1312, -0.2766, 0.08652, -0.2766, 0.07695, -0.413, 0.07695, -0.413, 0.08652, -0.6276, 0.9567, -0.9611, 0.9393, -0.9785, 0.9567, -0.1878, 0.2843, -0.1878, 0.2993, -0.1804, 0.2993, -0.1804, 0.2843, -0.1516, 0.1931, -0.1425, 0.1997, -0.1425, 0.3237, -0.1516, 0.3171, -0.6276, 0.5356, -0.6085, 0.5356, -0.6085, 0.279, -0.6276, 0.279, -0.2071, 0.7425, -0.0156, 0.7425, -0.0156, 0.9363, -0.2071, 0.9363, -0.2169, 0.07757, -0.2169, 0.07945, -0.1006, 0.07945, -0.1006, 0.07757, -0.6276, 0.9567, -0.645, 0.8218, -0.645, 0.9393, -0.9611, 0.8218, -0.9785, 0.9567, -0.9611, 0.9393, -0.5444, 0.04126, -0.4489, 0.04421, -0.4621, 0.04126, -0.4377, 0.1223, -0.4294, 0.1205, -0.4377, 0.1205, -0.9785, 0.8119, -0.9611, 0.8218, -0.9611, 0.8021, -0.1425, 0.1997, -0.1516, 0.1931, -0.1425, 0.3237, -0.1334, 0.3171, -0.08623, 0.2168, -0.08623, 0.01921, -0.03901, 0.01921, -0.03901, 0.2168, -0.09993, 0.3171, -0.09993, 0.1931, -0.109, 0.1997, -0.109, 0.3237, -0.9611, 0.8021, -0.9611, 0.8218, -0.645, 0.8218, -0.645, 0.8021, -0.4129, 0.06613, -0.4129, 0.0757, -0.2765, 0.0757, -0.2765, 0.06613, -0.1804, 0.2843, -0.1804, 0.2993, -0.1731, 0.2993, -0.1731, 0.2843, -0.9785, 0.279, -0.9785, 0.5356, -0.9611, 0.5258, -0.9611, 0.2889, -0.2765, 0.06435, -0.2765, 0.05478, -0.4129, 0.05478, -0.4129, 0.06435, -0.08623, 0.2168, -0.03901, 0.2168, -0.03901, 0.01921, -0.08623, 0.01921, -0.645, 0.8218, -0.6276, 0.8119, -0.645, 0.8021, -0.8881, 0.1147, -0.7422, 0.1147, -0.7422, 0.1117, -0.8881, 0.1117, -0.2071, 0.9623, -0.0156, 0.9623, -0.0156, 0.9641, -0.2071, 0.9641, -0.6276, 0.5356, -0.6276, 0.279, -0.645, 0.2889, -0.645, 0.5258, -0.645, 0.5258, -0.645, 0.2889, -0.9611, 0.2889, -0.9611, 0.5258, -0.2169, 0.08107, -0.2169, 0.07945, -0.2169, 0.07757, -0.2169, 0.07925, -0.2071, 0.9727, -0.0156, 0.9727, -0.0156, 0.9802, -0.2071, 0.9801, -0.2169, 0.07925, -0.2169, 0.04539, -0.1006, 0.04539, -0.1006, 0.07925, -0.7016, 0.04126, -0.7016, 0.02549, -0.8475, 0.02549, -0.8475, 0.04126, -0.2099, 0.2843, -0.2172, 0.2843, -0.2172, 0.1931, -0.2099, 0.1931, -0.2025, 0.3237, -0.2099, 0.3237, -0.2099, 0.2993, -0.2025, 0.2993, -0.9785, 0.279, -0.9611, 0.2889, -0.9611, 0.2692, -0.9611, 0.2692, -0.9611, 0.2889, -0.645, 0.2889, -0.645, 0.2692, -0.4123, 0.04358, -0.4123, 0.05315, -0.2759, 0.05315, -0.2759, 0.04358, -0.275, 0.04122, -0.275, 0.03165, -0.4114, 0.03165, -0.4114, 0.04122, -0.1731, 0.3237, -0.1804, 0.3237, -0.1804, 0.2993, -0.1731, 0.2993, -0.645, 0.2889, -0.6276, 0.279, -0.645, 0.2692, -0.1804, 0.2843, -0.1731, 0.2843, -0.1731, 0.2993, -0.1804, 0.2993, -0.2025, 0.1931, -0.1951, 0.1931, -0.1951, 0.2843, -0.2025, 0.2843, -0.2025, 0.1931, -0.2025, 0.2843, -0.2099, 0.2843, -0.2099, 0.1931, -0.9785, 0.5356, -0.9611, 0.5455, -0.9611, 0.5258, -0.1498, 0.339, -0.1498, 0.3329, -0.1406, 0.3329, -0.1406, 0.339, -0.2099, 0.3237, -0.2172, 0.3237, -0.2172, 0.2993, -0.2099, 0.2993, -0.1878, 0.3237, -0.1951, 0.3237, -0.1951, 0.2993, -0.1878, 0.2993, -0.9611, 0.5258, -0.9611, 0.5455, -0.645, 0.5455, -0.645, 0.5258, -0.4113, 0.01961, -0.4113, 0.02918, -0.2749, 0.02918, -0.2749, 0.01961, -0.2749, 0.01512, -0.2749, 0.005547, -0.4113, 0.005547, -0.4113, 0.01512, -0.02056, 0.3645, -0.07138, 0.3645, -0.07138, 0.5967, -0.02056, 0.5967, -0.645, 0.5455, -0.6276, 0.5356, -0.645, 0.5258, -0.07138, 0.3645, -0.1615, 0.3645, -0.1615, 0.5967, -0.07138, 0.5967, -0.08623, 0.2168, -0.03901, 0.2168, -0.03901, 0.01921, -0.08623, 0.01921, -0.1006, 0.1331, -0.1006, 0.1312, -0.2169, 0.1312, -0.2169, 0.1331, -0.1804, 0.1931, -0.1731, 0.1931, -0.1731, 0.2843, -0.1804, 0.2843, -0.1804, 0.2843, -0.1804, 0.2993, -0.1731, 0.2993, -0.1731, 0.2843, -0.1663, 0.3331, -0.1755, 0.3331, -0.1755, 0.3392, -0.1663, 0.3392, -0.1951, 0.1931, -0.1951, 0.2843, -0.1878, 0.2843, -0.1878, 0.1931, -0.1565, 0.3286, -0.1626, 0.3286, -0.1596, 0.3339, -0.1535, 0.3339, -0.1657, 0.3339, -0.1626, 0.3392, -0.1596, 0.3339, -0.1626, 0.3286, -0.1731, 0.2843, -0.1731, 0.1931, -0.1804, 0.1931, -0.1804, 0.2843, -0.1951, 0.2993, -0.1951, 0.2843, -0.2025, 0.2843, -0.2025, 0.2993, -0.2781, 0.1205, -0.2781, 0.111, -0.4294, 0.111, -0.4294, 0.1205, -0.1596, 0.3339, -0.1626, 0.3286, -0.1565, 0.3286, -0.1535, 0.3339, -0.07138, 0.5967, -0.1615, 0.5967, -0.1615, 0.3645, -0.07138, 0.3645, -0.1878, 0.2993, -0.1878, 0.2843, -0.1951, 0.2843, -0.1951, 0.2993, -0.1181, 0.3171, -0.1181, 0.1931, -0.1334, 0.1931, -0.1334, 0.3171, -0.1878, 0.2993, -0.1878, 0.3237, -0.1804, 0.3237, -0.1804, 0.2993, -0.2172, 0.1931, -0.2172, 0.2843, -0.2099, 0.2843, -0.2099, 0.1931, -0.1804, 0.2993, -0.1804, 0.2843, -0.1878, 0.2843, -0.1878, 0.2993, -0.1951, 0.2993, -0.1951, 0.3237, -0.1878, 0.3237, -0.1878, 0.2993, -0.2172, 0.2993, -0.2172, 0.3237, -0.2099, 0.3237, -0.2099, 0.2993, -0.1406, 0.3329, -0.1498, 0.3329, -0.1498, 0.339, -0.1406, 0.339, -0.2099, 0.2843, -0.2025, 0.2843, -0.2025, 0.1931, -0.2099, 0.1931, -0.1951, 0.2843, -0.1951, 0.1931, -0.2025, 0.1931, -0.2025, 0.2843, -0.1804, 0.2993, -0.1804, 0.3237, -0.1731, 0.3237, -0.1731, 0.2993, -0.2025, 0.2993, -0.2025, 0.3237, -0.1951, 0.3237, -0.1951, 0.2993, -0.1804, 0.2993, -0.1804, 0.3237, -0.1731, 0.3237, -0.1731, 0.2993, -0.1425, 0.1997, -0.1334, 0.1931, -0.1334, 0.3171, -0.1425, 0.3237, -0.2099, 0.2843, -0.2025, 0.2843, -0.2025, 0.1931, -0.2099, 0.1931, -0.1181, 0.1931, -0.109, 0.1997, -0.109, 0.3237, -0.1181, 0.3171, -0.109, 0.1997, -0.09993, 0.1931, -0.09993, 0.3171, -0.109, 0.3237, -0.1951, 0.2993, -0.1951, 0.3237, -0.1878, 0.3237, -0.1878, 0.2993, -0.1425, 0.3237, -0.1516, 0.1931, -0.1516, 0.3171, -0.2172, 0.1931, -0.2172, 0.2843, -0.2099, 0.2843, -0.2099, 0.1931, -0.03046, 0.249, -0.03901, 0.2403, -0.01399, 0.2168, -0.004064, 0.2283, -0.6085, 0.9799, -0.6276, 0.9567, -0.9785, 0.9567, -0.9785, 0.9799, -0.2099, 0.2993, -0.2099, 0.3237, -0.2025, 0.3237, -0.2025, 0.2993, -0.0156, 0.9374, -0.0156, 0.9623, -0.2071, 0.9623, -0.2071, 0.7425, -0.0156, 0.7425, -0.0156, 0.9363, -0.2071, 0.9363, -0.1832, 0.01921, -0.1832, 0.005147, -0.08623, 0.005147, -0.08623, 0.01921, -0.1951, 0.2993, -0.1951, 0.2843, -0.2025, 0.2843, -0.2025, 0.2993, -0.2169, 0.07757, -0.2169, 0.07945, -0.1006, 0.07945, -0.1006, 0.07757, -0.07138, 0.5967, -0.07138, 0.3645, -0.02056, 0.3645, -0.02056, 0.5967, -0.5444, 0.08327, -0.4621, 0.08327, -0.4621, 0.0675, -0.5444, 0.0675, -0.1615, 0.5967, -0.1615, 0.3645, -0.07138, 0.3645, -0.07138, 0.5967, -0.08623, 0.01921, -0.08623, 0.005147, -0.1832, 0.005147, -0.1832, 0.01921, -0.8475, 0.04126, -0.9335, 0.04126, -0.9335, 0.04421, -0.8475, 0.04421, -0.08623, 0.01921, -0.08623, 0.005147, -0.1832, 0.005147, -0.1832, 0.01921, -0.1615, 0.3645, -0.1615, 0.5967, -0.07138, 0.5967, -0.07138, 0.3645, -0.5426, 0.04998, -0.5426, 0.06575, -0.4758, 0.06575, -0.4758, 0.04998, -0.1006, 0.1653, -0.1006, 0.1637, -0.2169, 0.1637, -0.2169, 0.1653, -0.1006, 0.1637, -0.1006, 0.1653, -0.1006, 0.1314, -0.1006, 0.1331, -0.07138, 0.3645, -0.1615, 0.3645, -0.1615, 0.5967, -0.07138, 0.5967, -0.02056, 0.5967, -0.07138, 0.5967, -0.07138, 0.6867, -0.02056, 0.6867, -0.1006, 0.1035, -0.1006, 0.1053, -0.1006, 0.07757, -0.1006, 0.07945, -0.1006, 0.1053, -0.2169, 0.1053, -0.2169, 0.07757, -0.1006, 0.07757, -0.2169, 0.1053, -0.2169, 0.1035, -0.2169, 0.07945, -0.2169, 0.07757, -0.1006, 0.07757, -0.1006, 0.07945, -0.1006, 0.08107, -0.1006, 0.07925, -0.02056, 0.3645, -0.07138, 0.3645, -0.07138, 0.5967, -0.02056, 0.5967, -0.1006, 0.1653, -0.2169, 0.1653, -0.2169, 0.1314, -0.1006, 0.1314, -0.1006, 0.07925, -0.1006, 0.04539, -0.1006, 0.04701, -0.1006, 0.07757, -0.03901, 0.2403, -0.08623, 0.2403, -0.08623, 0.2168, -0.03901, 0.2168, -0.696, 0.02061, -0.55, 0.02061, -0.55, 0.004838, -0.696, 0.004838, -0.0156, 0.9374, -0.2071, 0.9374, -0.2071, 0.9363, -0.0156, 0.9363, -0.1006, 0.1331, -0.1006, 0.1053, -0.1006, 0.1072, -0.1006, 0.1312, -0.2169, 0.1331, -0.2169, 0.1053, -0.1006, 0.1053, -0.1006, 0.1331, -0.2169, 0.1312, -0.2169, 0.1072, -0.2169, 0.1053, -0.2169, 0.1331, -0.1006, 0.07757, -0.1006, 0.07945, -0.1006, 0.08107, -0.1006, 0.07925, -0.0156, 0.9727, -0.2071, 0.9727, -0.2071, 0.9641, -0.0156, 0.9641, -0.8475, 0.0675, -0.9335, 0.0675, -0.9335, 0.08327, -0.8475, 0.08327, -0.2071, 0.7425, -0.0156, 0.7425, -0.0156, 0.6931, -0.2071, 0.6931, -0.2071, 0.7425, -0.0156, 0.7425, -0.0156, 0.6931, -0.2071, 0.6931, -0.0156, 0.9374, -0.2071, 0.9374, -0.2071, 0.9363, -0.0156, 0.9363, -0.2071, 0.9727, -0.0156, 0.9727, -0.0156, 0.9802, -0.2071, 0.9801, -0.1006, 0.1331, -0.1006, 0.1053, -0.1006, 0.1072, -0.1006, 0.1312, -0.2169, 0.1331, -0.2169, 0.1053, -0.1006, 0.1053, -0.1006, 0.1331, -0.2169, 0.1312, -0.2169, 0.1072, -0.2169, 0.1053, -0.2169, 0.1331, -0.0156, 0.7425, -0.2071, 0.7425, -0.2071, 0.6931, -0.0156, 0.6931, -0.03901, 0.005147, -0.03901, 0.01921, -0.08623, 0.01921, -0.08623, 0.005147, -0.1832, 0.01921, -0.1832, 0.005147, -0.08623, 0.005147, -0.08623, 0.01921, -0.01399, 0.2168, -0.03901, 0.2168, -0.03046, 0.249, -0.01459, 0.2403, 0.8694, -0.07258, 0.8694, -0.02458, 0.7993, -0.0247, 0.7993, -0.07262, -0.2071, 0.7425, -0.0156, 0.7425, -0.0156, 0.9363, -0.2071, 0.9363, -0.5444, 0.02549, -0.5444, 0.04126, -0.4621, 0.04126, -0.4621, 0.02549, -0.03046, 0.249, -0.03901, 0.2403, -0.01399, 0.2168, -0.004064, 0.2283, -0.2071, 0.9623, -0.2071, 0.9374, -0.0156, 0.9374, -0.0156, 0.9623, -0.2071, 0.9801, -0.0156, 0.9802, -0.0156, 0.9802, -0.2071, 0.9801, -0.0156, 0.9727, -0.2071, 0.9727, -0.2071, 0.9641, -0.0156, 0.9641, -0.08623, 0.01921, -0.03901, 0.01921, -0.03901, 0.2168, -0.08623, 0.2168, -0.2169, 0.07757, -0.2169, 0.04701, -0.2169, 0.04539, -0.2169, 0.07925, -0.2071, 0.9623, -0.0156, 0.9623, -0.0156, 0.9641, -0.2071, 0.9641, -0.0156, 0.6931, -0.2071, 0.6931, -0.2071, 0.697, -0.0156, 0.697, -0.02056, 0.5967, -0.07138, 0.5967, -0.07138, 0.6867, -0.02056, 0.6867, -0.03901, 0.005147, -0.03901, 0.01921, -0.08623, 0.01921, -0.08623, 0.005147, -0.1832, 0.01921, -0.1832, 0.005147, -0.08623, 0.005147, -0.08623, 0.01921, -0.01399, 0.2168, -0.03901, 0.2168, -0.03046, 0.249, -0.01459, 0.2403, -0.03901, 0.005147, -0.08623, 0.005147, -0.08623, 0.01921, -0.03901, 0.01921, -0.03901, 0.2403, -0.08623, 0.2403, -0.08623, 0.2168, -0.03901, 0.2168, -0.9335, 0.04126, -0.8475, 0.04126, -0.8475, 0.02549, -0.9335, 0.02549, -0.03046, 0.249, -0.03901, 0.2403, -0.01399, 0.2168, -0.004064, 0.2283, -0.2169, 0.04701, -0.1006, 0.04701, -0.1006, 0.04539, -0.2169, 0.04539, -0.2071, 0.9801, -0.0156, 0.9802, -0.0156, 0.9802, -0.2071, 0.9801, -0.2169, 0.07757, -0.2169, 0.04701, -0.2169, 0.04539, -0.2169, 0.07925, -0.2169, 0.07925, -0.2169, 0.04539, -0.1006, 0.04539, -0.1006, 0.07925, -0.0156, 0.7425, -0.2071, 0.7425, -0.2071, 0.6931, -0.0156, 0.6931, -0.2071, 0.9727, -0.0156, 0.9727, -0.0156, 0.9802, -0.2071, 0.9801, -0.0156, 0.6931, -0.2071, 0.6931, -0.2071, 0.697, -0.0156, 0.697, -0.2169, 0.1331, -0.1006, 0.1331, -0.1006, 0.1312, -0.2169, 0.1312, -0.2169, 0.04701, -0.1006, 0.04701, -0.1006, 0.04539, -0.2169, 0.04539, -0.2169, 0.1653, -0.2169, 0.1637, -0.2169, 0.1331, -0.2169, 0.1314, -0.1006, 0.07945, -0.1006, 0.07757, -0.2169, 0.07757, -0.2169, 0.07945, -0.2169, 0.1296, -0.2169, 0.1314, -0.2169, 0.1331, -0.2169, 0.1312, -0.8475, 0.08327, -0.7016, 0.08327, -0.7016, 0.0675, -0.8475, 0.0675, -0.1006, 0.1296, -0.1006, 0.1312, -0.1006, 0.1331, -0.1006, 0.1314, -0.1804, 0.2843, -0.1804, 0.1931, -0.1878, 0.1931, -0.1878, 0.2843, -0.1565, 0.3286, -0.1626, 0.3286, -0.1596, 0.3339, -0.1535, 0.3339, -0.1663, 0.3331, -0.1755, 0.3331, -0.1755, 0.3392, -0.1663, 0.3392, -0.03901, 0.2403, -0.08623, 0.2403, -0.08623, 0.2168, -0.03901, 0.2168, -0.0156, 0.7425, -0.2071, 0.7425, -0.2071, 0.6931, -0.0156, 0.6931, -0.1731, 0.2843, -0.1731, 0.1931, -0.1804, 0.1931, -0.1804, 0.2843, -0.1626, 0.3392, -0.1596, 0.3339, -0.1535, 0.3339, -0.1565, 0.3392, -0.0156, 0.9727, -0.2071, 0.9727, -0.2071, 0.9641, -0.0156, 0.9641, -0.1878, 0.2843, -0.1878, 0.1931, -0.1951, 0.1931, -0.1951, 0.2843, -0.03901, 0.005147, -0.03901, 0.01921, -0.08623, 0.01921, -0.08623, 0.005147, -0.1878, 0.2993, -0.1878, 0.3237, -0.1804, 0.3237, -0.1804, 0.2993, -0.03901, 0.005147, -0.08623, 0.005147, -0.08623, 0.01921, -0.03901, 0.01921, -0.1516, 0.3171, -0.1516, 0.1931, -0.1668, 0.1931, -0.1668, 0.3171, -0.2172, 0.2993, -0.2172, 0.3237, -0.2099, 0.3237, -0.2099, 0.2993, -0.1406, 0.3329, -0.1498, 0.3329, -0.1498, 0.339, -0.1406, 0.339, -0.1181, 0.3171, -0.1181, 0.1931, -0.1334, 0.1931, -0.1334, 0.3171, -0.1951, 0.2843, -0.1951, 0.1931, -0.2025, 0.1931, -0.2025, 0.2843, -0.09993, 0.3171, -0.09993, 0.1931, -0.109, 0.1997, -0.109, 0.3237, -0.2099, 0.2993, -0.2099, 0.3237, -0.2025, 0.3237, -0.2025, 0.2993, -0.1425, 0.1997, -0.1516, 0.1931, -0.1425, 0.3237, -0.1334, 0.3171, -0.1565, 0.3392, -0.1535, 0.3339, -0.1596, 0.3339, -0.1626, 0.3392, -0.1878, 0.1931, -0.1804, 0.1931, -0.1804, 0.2843, -0.1878, 0.2843, -0.1425, 0.3237, -0.1516, 0.1931, -0.1516, 0.3171, -0.1516, 0.3171, -0.1516, 0.1931, -0.1668, 0.1931, -0.1668, 0.3171, -0.4895, 0.1117, -0.585, 0.1117, -0.585, 0.1147, -0.4895, 0.1147, -0.2781, 0.1223, -0.2781, 0.1205, -0.4294, 0.1205, -0.9611, 0.1451, -0.645, 0.1451, -0.6276, 0.1277, -0.645, 0.2692, -0.6276, 0.279, -0.6276, 0.1277, -0.6085, 0.8119, -0.6276, 0.8119, -0.6276, 0.9567, -0.5426, 0.0227, -0.4758, 0.0227, -0.4758, 0.006925, -0.5426, 0.006925, -0.6276, 0.9567, -0.645, 0.9393, -0.9611, 0.9393, -0.7072, 0.04703, -0.8419, 0.04703, -0.8419, 0.06281, -0.7072, 0.06281, -0.9785, 0.5356, -0.9785, 0.8119, -0.9611, 0.8021, -0.9611, 0.5455, -0.9611, 0.8218, -0.9785, 0.8119, -0.9785, 0.9567, -0.5444, 0.04421, -0.5444, 0.04126, -0.7016, 0.04126, -0.7016, 0.04421, -0.1657, 0.3339, -0.1626, 0.3286, -0.1596, 0.3339, -0.1626, 0.3392, -0.1755, 0.3392, -0.1755, 0.3331, -0.1663, 0.3331, -0.1663, 0.3392, -0.1804, 0.2993, -0.1804, 0.3237, -0.1878, 0.3237, -0.1878, 0.2993, -0.1878, 0.2993, -0.1951, 0.2993, -0.1951, 0.2843, -0.1878, 0.2843, -0.1804, 0.2843, -0.1804, 0.1931, -0.1878, 0.1931, -0.1878, 0.2843, -0.1334, 0.3171, -0.1334, 0.1931, -0.1425, 0.1997, -0.01399, 0.2168, -0.03901, 0.2168, -0.03046, 0.249, -0.01459, 0.2403, -0.01459, 0.2403, -0.004064, 0.2283, -0.01399, 0.2168, -0.2071, 0.9374, -0.2071, 0.9623, -0.0156, 0.9374, -0.004064, 0.2283, -0.01459, 0.2403, -0.03046, 0.249, -0.03901, 0.2168, -0.03901, 0.2403, -0.03046, 0.249, -0.1615, 0.3645, -0.1615, 0.5967, -0.07138, 0.5967, -0.07138, 0.3645, -0.1878, 0.2843, -0.1804, 0.2843, -0.1804, 0.2993, -0.1878, 0.2993, -0.03901, 0.2403, -0.03901, 0.2168, -0.01399, 0.2168, -0.2169, 0.1331, -0.2169, 0.1637, -0.1006, 0.1637, -0.1006, 0.1331, -0.696, 0.06624, -0.55, 0.06624, -0.55, 0.05046, -0.696, 0.05046, -0.08623, 0.2168, -0.08623, 0.2403, -0.03901, 0.2403, -0.03901, 0.2168, -0.2169, 0.08107, -0.2169, 0.07945, -0.2169, 0.07757, -0.2169, 0.07925, -0.03901, 0.005147, -0.08623, 0.005147, -0.08623, 0.01921, -0.03901, 0.01921, -0.01459, 0.2403, -0.004064, 0.2283, -0.01399, 0.2168, -0.004064, 0.2283, -0.01459, 0.2403, -0.03046, 0.249, -0.03901, 0.2168, -0.03901, 0.2403, -0.03046, 0.249, -0.9611, 0.5455, -0.9611, 0.8021, -0.645, 0.8021, -0.645, 0.5455, -0.08623, 0.2168, -0.03901, 0.2168, -0.03901, 0.01921, -0.08623, 0.01921, -0.03901, 0.2403, -0.03901, 0.2168, -0.01399, 0.2168, -0.08623, 0.01921, -0.08623, 0.005147, -0.1832, 0.005147, -0.1832, 0.01921, -0.01459, 0.2403, -0.004064, 0.2283, -0.01399, 0.2168, -0.004064, 0.2283, -0.01459, 0.2403, -0.03046, 0.249, -0.03901, 0.2168, -0.03901, 0.2403, -0.03046, 0.249, -0.08623, 0.2168, -0.08623, 0.2403, -0.03901, 0.2403, -0.03901, 0.2168, -0.2282, 0.5356, -0.2282, 0.279, -0.5982, 0.279, -0.5982, 0.5356, -0.03901, 0.2403, -0.03901, 0.2168, -0.01399, 0.2168, -0.08623, 0.2168, -0.08623, 0.2403, -0.03901, 0.2403, -0.03901, 0.2168, -0.1951, 0.3237, -0.2025, 0.3237, -0.2025, 0.2993, -0.1951, 0.2993, -0.1334, 0.3171, -0.1334, 0.1931, -0.1425, 0.1997, -0.1951, 0.3237, -0.1951, 0.2993, -0.2025, 0.2993, -0.2025, 0.3237, -0.1334, 0.1931, -0.1181, 0.1931, -0.1181, 0.3171, -0.1334, 0.3171, -0.2071, 0.9623, -0.0156, 0.9623, -0.0156, 0.9641, -0.2071, 0.9641, -0.08623, 0.2168, -0.08623, 0.01921, -0.03901, 0.01921, -0.03901, 0.2168, -0.8521, 0.02068, -0.7816, 0.02068, -0.7816, 0.004904, -0.8521, 0.004904, -0.6085, 0.279, -0.6085, 0.1277, -0.6276, 0.1277, -0.6276, 0.279, -0.7016, 0.04126, -0.5444, 0.04126, -0.5444, 0.02549, -0.7016, 0.02549, -0.1006, 0.07757, -0.1006, 0.04701, -0.2169, 0.04701, -0.2169, 0.07757, -0.8881, 0.1117, -0.9741, 0.1117, -0.9741, 0.1147, -0.8881, 0.1147, -0.0156, 0.9374, -0.2071, 0.9374, -0.2071, 0.9363, -0.0156, 0.9363, -0.9611, 0.8218, -0.9611, 0.9393, -0.645, 0.9393, -0.645, 0.8218, -0.645, 0.8218, -0.6276, 0.9567, -0.6276, 0.8119, -0.8586, 0.004041, -0.9933, 0.004041, -0.9933, 0.01981, -0.8586, 0.01981, -0.5982, 0.1277, -0.5982, 0.279, -0.2282, 0.279, -0.2282, 0.1277, -0.6276, 0.9567, -0.6085, 0.9799, -0.6085, 0.8119, -0.1006, 0.07757, -0.1006, 0.04701, -0.2169, 0.04701, -0.2169, 0.07757, -0.886, 0.1001, -0.6756, 0.1001, -0.6756, 0.09716, -0.886, 0.09716, -0.7016, 0.04126, -0.8475, 0.04126, -0.8475, 0.04421, -0.7016, 0.04421, -0.9611, 0.2692, -0.9785, 0.1277, -0.9785, 0.279, -0.07138, 0.6867, -0.07138, 0.5967, -0.02056, 0.5967, -0.02056, 0.6867, -0.1668, 0.1931, -0.1516, 0.1931, -0.1516, 0.3171, -0.1668, 0.3171, -0.5444, 0.04421, -0.4489, 0.04421, -0.5444, 0.04126, -0.2071, 0.9801, -0.0156, 0.9802, -0.0156, 0.9802, -0.2071, 0.9801, -0.2282, 0.8119, -0.2282, 0.5356, -0.5982, 0.5356, -0.5982, 0.8119, -0.1657, 0.3339, -0.1626, 0.3392, -0.1596, 0.3339, -0.1626, 0.3286, -0.109, 0.3237, -0.109, 0.1997, -0.1181, 0.1931, -0.1181, 0.3171, -0.7016, 0.08327, -0.5444, 0.08327, -0.5444, 0.0675, -0.7016, 0.0675, -0.0156, 0.6931, -0.2071, 0.6931, -0.2071, 0.697, -0.0156, 0.697, -0.6276, 0.5356, -0.6276, 0.8119, -0.6085, 0.8119, -0.6085, 0.5356, 0.8694, -0.02458, 0.8694, -0.07258, 0.9039, -0.07258, 0.9039, -0.02458, 0.931, -0.1945, 0.931, -0.08296, 0.8394, -0.08296, 0.8394, -0.1945, -0.1951, 0.2843, -0.1951, 0.2993, -0.2025, 0.2993, -0.2025, 0.2843, -0.2071, 0.9623, -0.2071, 0.9374, -0.0156, 0.9374, -0.0156, 0.9623, -0.1006, 0.07925, -0.1006, 0.04539, -0.1006, 0.04701, -0.1006, 0.07757])
me_mesh.materials.append(mat_doormat)
me_mesh.use_remesh_fix_poles = True
me_mesh.use_remesh_preserve_attributes = False
me_mesh.use_mirror_vertex_groups = False
me_mesh.update()
me_mesh.normals_split_custom_set([tuple(v) for v in zip(*[iter([0.0, 1.579e-07, -1.0, 0.0, 1.578e-07, -1.0, 0.0, 1.578e-07, -1.0, 5.495e-09, 1.0, 1.58e-07, -5.495e-09, 1.0, 2.021e-07, -6.848e-09, 1.0, 2.094e-07, -1.0, -8.826e-07, 0.0, -1.0, 4.413e-07, 0.0, -1.0, 2.924e-07, 0.0, -1.0, -4.497e-07, 0.0, 0.0, -1.414e-07, 1.0, 0.0, -1.414e-07, 1.0, 0.0, -1.414e-07, 1.0, 0.0, -1.414e-07, 1.0, 0.0, 0.4886, 0.8725, 0.0, 0.4886, 0.8725, 0.0, 0.4886, 0.8725, 0.0, 0.4886, 0.8725, 0.0, 1.0, 1.644e-07, 0.0, 1.0, 1.644e-07, 0.0, 1.0, 1.644e-07, 0.0, 1.0, 1.644e-07, -0.001959, -0.999, -0.04562, -0.001964, -0.999, 0.04562, -0.001943, -0.9904, 0.1379, -0.001941, -0.9904, -0.1379, 1.0, 0.0, 0.0, 1.0, 0.0, 0.0, 1.0, 0.0, 0.0, 1.0, 0.0, 0.0, -1.0, -5.497e-07, 0.0, -1.0, -5.497e-07, 0.0, -1.0, -5.497e-07, 0.0, -1.0, -5.497e-07, 0.0, 5.495e-09, 1.0, 1.58e-07, 6.848e-09, 1.0, 1.516e-07, -5.126e-09, 1.0, 1.095e-07, 5.126e-09, 1.0, 1.095e-07, -6.848e-09, 1.0, 2.094e-07, -5.495e-09, 1.0, 2.021e-07, 5.279e-08, 1.0, 1.562e-07, 1.108e-08, 1.0, 1.291e-07, 1.272e-08, 1.0, 1.14e-07, 2.751e-08, 1.0, 1.479e-07, -1.0, 0.0, 0.0, -1.0, 7.81e-07, 0.0, -1.0, 1.559e-07, 0.0, 0.0, 0.4886, 0.8725, 0.0, 0.4886, 0.8725, 0.0, 0.4886, 0.8725, 0.0, 0.4886, 0.8725, -1.0, 0.0, 0.0, -1.0, 0.0, 0.0, -1.0, 0.0, 0.0, -1.0, 0.0, 0.0, 0.0, 0.0, 1.0, 0.0, 0.0, 1.0, 0.0, 0.0, 1.0, 0.0, 0.0, 1.0, 0.0, -1.0, -1.709e-07, 0.0, -1.0, -1.709e-07, 0.0, -1.0, -1.671e-07, 0.0, -1.0, -1.671e-07, -1.0, 0.0, 0.0, -1.0, 0.0, 0.0, -1.0, 0.0, 0.0, -1.0, 0.0, 0.0, 0.0, 0.0, -1.0, 0.0, 0.0, -1.0, 0.0, 0.0, -1.0, 0.0, 0.0, -1.0, 1.081e-09, 1.0, 1.536e-07, 6.21e-09, 1.0, 1.991e-07, -1.081e-09, 1.0, 1.912e-07, 0.0, -0.4886, 0.8725, 0.0, -0.4886, 0.8725, 0.0, -0.4886, 0.8725, 0.0, -0.4886, 0.8725, -1.0, 4.67e-07, 0.0, -1.0, 2.731e-14, 0.0, -1.0, -5.358e-14, 0.0, -1.0, 4.67e-07, 0.0, 0.0, 1.0, 1.673e-07, 0.0, 1.0, 1.673e-07, 0.0, 1.0, 1.704e-07, 0.0, 1.0, 1.704e-07, -1.0, 0.0, 0.0, -1.0, 0.0, 0.0, -1.0, 0.0, 0.0, -1.0, 0.0, 0.0, 1.0, 0.0, 0.0, 1.0, 0.0, 0.0, 1.0, 0.0, 0.0, 1.0, 0.0, 0.0, 1.081e-09, 1.0, 1.536e-07, 4.139e-08, 1.0, 1.385e-07, -6.21e-09, 1.0, 1.498e-07, -4.139e-08, 1.0, 1.385e-07, -1.081e-09, 1.0, 1.912e-07, 6.21e-09, 1.0, 1.991e-07, -1.0, 6.383e-09, 0.0, -1.0, 1.559e-07, 0.0, -1.0, 7.81e-07, 0.0, 0.0, 1.578e-07, -1.0, 0.0, 1.579e-07, -1.0, 0.0, 1.578e-07, -1.0, -5.279e-08, 1.0, 1.562e-07, -4.139e-08, 1.0, 1.385e-07, -2.751e-08, 1.0, 1.479e-07, 1.0, -6.004e-07, 0.0, 1.0, -4.276e-07, 0.0, 1.0, -2.532e-07, 0.0, 1.0, -4.804e-07, 0.0, 0.0, 0.0, 1.0, -0.0003603, -0.003103, 1.0, 0.0, 0.0, 1.0, 0.0, 0.0, 1.0, -1.0, 0.0, 0.0, -1.0, 0.0, 0.0, -1.0, 0.0, 0.0, -1.0, 0.0, 0.0, -2.751e-08, 1.0, 1.479e-07, -4.139e-08, 1.0, 1.385e-07, 4.139e-08, 1.0, 1.385e-07, 2.751e-08, 1.0, 1.479e-07, 0.0, 0.0, -1.0, 0.0, 0.0, -1.0, 0.0, 0.0, -1.0, 0.0, 0.0, -1.0, 0.0, -1.0, -1.737e-07, 0.0, -1.0, -1.718e-07, 0.0, -1.0, -1.702e-07, 0.0, -1.0, -1.714e-07, 5.308e-09, 1.0, 1.248e-07, -1.108e-08, 1.0, 1.291e-07, 5.564e-12, 1.0, 1.152e-07, 2.848e-12, 1.0, 1.152e-07, 0.0, 0.0, 1.0, 0.0, 0.0, 1.0, 0.0, 0.0, 1.0, 0.0, 0.0, 1.0, 0.0, 2.887e-07, -1.0, -3.772e-08, 3.139e-07, -1.0, 0.0, 7.576e-08, -1.0, 0.0, 5.051e-08, -1.0, 4.139e-08, 1.0, 1.385e-07, 5.279e-08, 1.0, 1.562e-07, 2.751e-08, 1.0, 1.479e-07, 1.0, 0.0, 0.0, 1.0, 0.0, 0.0, 1.0, 0.0, 0.0, 1.0, 0.0, 0.0, -0.6322, 0.7748, 1.238e-07, -0.6322, 0.7748, 1.238e-07, -0.6322, 0.7748, 1.238e-07, -0.6322, 0.7748, 1.238e-07, 1.108e-08, 1.0, 1.291e-07, -5.308e-09, 1.0, 1.248e-07, -2.864e-12, 1.0, 1.152e-07, -5.564e-12, 1.0, 1.152e-07, 0.0, 1.0, 1.621e-07, 0.0, 1.0, 1.621e-07, 0.0, 1.0, 1.621e-07, 0.0, 1.0, 1.621e-07, 0.0, 0.0, 1.0, 0.0, 0.0, 1.0, 0.0, 0.0, 1.0, 0.0, 0.0, 1.0, 0.6746, 0.7382, 1.151e-07, 0.6746, 0.7382, 1.151e-07, 0.6746, 0.7382, 1.151e-07, 0.6746, 0.7382, 1.151e-07, -1.0, 0.0, 0.0, -1.0, 0.0, 0.0, -1.0, 0.0, 0.0, -1.0, 0.0, 0.0, -1.0, 0.0, 0.0, -1.0, 0.0, 0.0, -1.0, 4.508e-07, 0.0, -1.0, 2.254e-07, 0.0, 0.0, -0.4886, -0.8725, 0.0, -0.4886, -0.8725, 0.0, -0.4886, -0.8725, 0.0, -0.4886, -0.8725, 0.0, 0.4886, -0.8725, 0.0, 0.4886, -0.8725, 0.0, 0.4886, -0.8725, 0.0, 0.4886, -0.8725, 5.308e-09, 1.0, 1.248e-07, 2.848e-12, 1.0, 1.152e-07, 5.126e-09, 1.0, 1.095e-07, 5.126e-09, 1.0, 1.095e-07, 2.848e-12, 1.0, 1.152e-07, -2.864e-12, 1.0, 1.152e-07, -5.126e-09, 1.0, 1.095e-07, 0.0, 0.0, -1.0, 0.0, 0.0, -1.0, 0.0, 0.0, -1.0, 0.0, 0.0, -1.0, 0.0, 0.0, 1.0, 0.0, 0.0, 1.0, 0.0, 0.0, 1.0, 0.0, 0.0, 1.0, 0.0, -1.0, -1.639e-07, 0.0, -1.0, -1.639e-07, 0.0, -1.0, -1.647e-07, 0.0, -1.0, -1.659e-07, -2.864e-12, 1.0, 1.152e-07, -5.308e-09, 1.0, 1.248e-07, -5.126e-09, 1.0, 1.095e-07, 0.0, -1.0, -1.621e-07, 0.0, -1.0, -1.642e-07, 0.0, -1.0, -1.659e-07, 0.0, -1.0, -1.647e-07, 0.0, 1.0, 0.0, 0.0, 1.0, 0.0, 0.0, 1.0, 0.0, 0.0, 1.0, 5.745e-08, 0.0, 0.4886, -0.8725, 0.0, 0.4886, -0.8725, 0.0, 0.4886, -0.8725, 0.0, 0.4886, -0.8725, -1.108e-08, 1.0, 1.291e-07, -1.272e-08, 1.0, 1.14e-07, 5.564e-12, 1.0, 1.152e-07, 0.0, -0.488, -0.8728, 0.0, -0.488, -0.8728, 0.0, -0.488, -0.8728, 0.0, -0.488, -0.8728, 0.0, -0.4886, -0.8725, 0.0, -0.4886, -0.8725, 0.0, -0.4886, -0.8725, 0.0, -0.4886, -0.8725, 0.0, 0.4886, 0.8725, 0.0, 0.4886, 0.8725, 0.0, 0.4886, 0.8725, 0.0, 0.4886, 0.8725, 5.564e-12, 1.0, 1.152e-07, -1.272e-08, 1.0, 1.14e-07, 1.272e-08, 1.0, 1.14e-07, -5.564e-12, 1.0, 1.152e-07, 0.0, 0.0, -1.0, 0.0, 0.0, -1.0, 0.0, 0.0, -1.0, 0.0, 0.0, -1.0, 0.0, 0.0, 1.0, 0.0, 0.0, 1.0, 0.0, 0.0, 1.0, 0.0, 0.0, 1.0, 0.0, 1.0, 2.015e-07, 0.0, 1.0, 2.015e-07, 0.0, 1.0, 2.015e-07, 0.0, 1.0, 2.015e-07, 1.272e-08, 1.0, 1.14e-07, 1.108e-08, 1.0, 1.291e-07, -5.564e-12, 1.0, 1.152e-07, 0.0, 0.0, -1.0, 0.0, 0.0, -1.0, 0.0, 0.0, -1.0, 0.0, 0.0, -1.0, 0.0, 0.0, -1.0, 0.0, 0.0, -1.0, 0.0, 0.0, -1.0, 0.0001591, 0.001365, -1.0, -1.0, 0.0, 0.0, -1.0, 0.0, 0.0, -1.0, 0.0, 0.0, -1.0, 0.0, 0.0, 0.0, -1.0, -1.588e-07, 0.0, -1.0, -1.588e-07, 0.0, -1.0, -1.642e-07, 0.0, -1.0, -1.621e-07, 0.0, -1.0, -1.621e-07, 0.0, -1.0, -1.647e-07, 0.0, -1.0, -1.659e-07, 0.0, -1.0, -1.642e-07, 0.0, 0.488, -0.8728, 0.0, 0.488, -0.8728, 0.0, 0.488, -0.8728, 0.0, 0.488, -0.8728, 0.0, 0.4886, 0.8725, 0.0, 0.4886, 0.8725, 0.0, 0.4886, 0.8725, 0.0, 0.4886, 0.8725, -1.0, 1.765e-06, 0.0, -1.0, 8.993e-07, 0.0, -1.0, 2.924e-07, 0.0, -1.0, 4.413e-07, 0.0, -1.0, 0.0, 0.0, -1.0, -4.497e-07, 0.0, -1.0, 2.924e-07, 0.0, -1.0, 8.993e-07, 0.0, 0.0, -1.0, -1.642e-07, 0.0, -1.0, -1.588e-07, 0.0, -1.0, -1.588e-07, 0.0, -1.0, -1.621e-07, 0.0, 1.0, 0.0, 0.0, 1.0, 0.0, 0.0, 1.0, 5.745e-08, 0.0, 1.0, 5.745e-08, 0.0, 1.58e-07, -1.0, 0.0, 1.583e-07, -1.0, 0.0, 1.583e-07, -1.0, 0.0, 1.579e-07, -1.0, 1.0, -2.924e-07, 0.0, 1.0, -4.497e-07, 0.0, 1.0, -8.826e-07, 0.0, 1.0, -4.413e-07, 0.0, 0.0, 0.0, 1.0, 0.0, 0.0, 1.0, 0.0, 0.0, 1.0, 0.0, 0.0, 1.0, 0.0, 0.4886, 0.8725, 0.0, 0.4886, 0.8725, 0.0, 0.4886, 0.8725, 0.0, 0.4886, 0.8725, 0.0, 1.0, 1.616e-07, 0.0, 1.0, 2.805e-07, 0.0, 1.0, 2.448e-07, 0.0, 1.0, 1.616e-07, 0.0, -0.4886, 0.8725, 0.0, -0.4886, 0.8725, 0.0, -0.4886, 0.8725, 0.0, -0.4886, 0.8725, 0.0, -0.4886, -0.8725, 0.0, -0.4886, -0.8725, 0.0, -0.4886, -0.8725, 0.0, -0.4886, -0.8725, 0.0, -0.4886, 0.8725, 0.0, -0.4886, 0.8725, 0.0, -0.4886, 0.8725, 0.0, -0.4886, 0.8725, 0.0, 0.4886, 0.8725, 0.0, 0.4886, 0.8725, 0.0, 0.4886, 0.8725, 0.0, 0.4886, 0.8725, 0.0, -0.4886, -0.8725, 0.0, -0.4886, -0.8725, 0.0, -0.4886, -0.8725, 0.0, -0.4886, -0.8725, 0.0, -0.488, -0.8728, 0.0, -0.488, -0.8728, 0.0, -0.488, -0.8728, 0.0, -0.488, -0.8728, 0.0, 0.4886, -0.8725, 0.0, 0.4886, -0.8725, 0.0, 0.4886, -0.8725, 0.0, 0.4886, -0.8725, 0.0, 1.0, 0.0, 0.0, 1.0, 0.0, 0.0, 1.0, 0.0, 0.0, 1.0, 5.745e-08, 0.0, -1.0, -1.647e-07, 0.0, -1.0, -1.639e-07, 0.0, -1.0, -1.639e-07, 0.0, -1.0, -1.659e-07, 0.0, 1.0, 5.745e-08, 0.0, 1.0, 0.0, 0.0, 1.0, 0.0, 0.0, 1.0, 0.0, 0.0, -1.0, -1.718e-07, 0.0, -1.0, -1.717e-07, 0.0, -1.0, -1.717e-07, 0.0, -1.0, -1.702e-07, -1.0, 2.731e-14, 0.0, -1.0, -4.67e-07, 0.0, -1.0, -4.67e-07, 0.0, -1.0, -5.358e-14, 0.0, 0.0, 0.4886, -0.8725, 0.0, 0.4886, -0.8725, 0.0, 0.4886, -0.8725, 0.0, 0.4886, -0.8725, 1.0, -3.736e-07, 0.0, 1.0, 1.366e-14, 0.0, 1.0, -6.697e-14, 0.0, 1.0, -3.736e-07, 0.0, 1.0, 1.366e-14, 0.0, 1.0, 3.736e-07, 0.0, 1.0, 3.736e-07, 0.0, 1.0, -6.697e-14, 0.0, 0.0, 0.4886, 0.8725, 0.0, 0.4886, 0.8725, 0.0, 0.4886, 0.8725, 0.0, 0.4886, 0.8725, 1.0, -2.532e-07, 0.0, 1.0, -4.276e-07, 0.0, 1.0, 0.0, 0.0, 0.0, -0.4886, -0.8725, 0.0, -0.4886, -0.8725, 0.0, -0.4886, -0.8725, 0.0, -0.4886, -0.8725, -4.885e-07, 0.0, 1.0, 0.0, 0.0, 1.0, 0.0, 0.0, 1.0, -8.181e-07, 0.0, 1.0, 2.667e-09, 1.0, 1.495e-07, 2.357e-09, 1.0, 1.492e-07, 0.0, 1.0, 1.358e-07, 0.0, 1.0, 1.358e-07, 0.0, 0.4886, -0.8725, 0.0, 0.4886, -0.8725, 0.0, 0.4886, -0.8725, 0.0, 0.4886, -0.8725, 0.0, 1.0, 1.852e-07, 0.0, 1.0, 1.852e-07, 0.0, 1.0, 1.852e-07, -1.0, 0.0, 0.0, -1.0, 0.0, 0.0, -1.0, 0.0, 0.0, -1.0, 0.0, 0.0, -0.003007, -0.02588, 0.9997, -0.002039, -0.9989, 0.04625, 0.0006616, -0.9989, 0.0461, -0.0003603, -0.003103, 1.0, 0.0, 1.0, 3.4e-07, 0.0, 1.0, 2.864e-07, 0.0, 1.0, 2.448e-07, 0.0, 1.0, 2.805e-07, 1.0, 0.0, 0.0, 1.0, 0.0, 0.0, 1.0, 0.0, 0.0, 1.0, 0.0, 0.0, 0.0, 1.0, 2.015e-07, 0.0, 1.0, 2.015e-07, 0.0, 1.0, 2.015e-07, 0.0, 1.0, 2.015e-07, 1.0, 0.0, 0.0, 1.0, 0.0, 0.0, 1.0, 0.0, 0.0, 1.0, 0.0, 0.0, 0.0, 0.0, -1.0, 0.0, 0.0, -1.0, 0.0, 0.0, -1.0, 0.0, 0.0, -1.0, 0.0, 5.051e-08, -1.0, -0.001941, -0.9904, -0.1379, 0.0, 0.0, -1.0, 0.0, 0.0, -1.0, -1.0, 2.254e-07, 0.0, -1.0, 4.508e-07, 0.0, -1.0, 0.0, 0.0, -1.0, 0.0, 0.0, 0.0001591, 0.001365, -1.0, 0.0006981, -0.9989, -0.04619, 0.001136, -0.9989, -0.0463, 0.001292, 0.0111, -0.9999, 0.0, 0.0, 1.0, 0.0, 0.0, 1.0, 0.0, 0.0, 1.0, 0.0, 0.0, 1.0, 1.0, 0.0, 0.0, 1.0, 0.0, 0.0, 1.0, 0.0, 0.0, 1.0, 0.0, 0.0, 0.0, 1.0, 1.857e-07, 0.0, 1.0, 1.857e-07, 0.0, 1.0, 1.857e-07, 0.0, 1.0, 1.857e-07, 0.0, 0.0, -1.0, 0.0, 0.0, -1.0, 0.0, 0.0, -1.0, 0.0, 0.0, -1.0, 0.0, 0.0, -1.0, 0.0, 0.0, -1.0, 0.0, 0.0, -1.0, 0.0, 0.0, -1.0, -1.0, 0.0, 0.0, -1.0, 0.0, 0.0, -1.0, 0.0, 0.0, -1.0, 0.0, 0.0, 0.0, 0.0, -1.0, 0.0, 0.0, -1.0, 0.0, 0.0, -1.0, 0.0, 0.0, -1.0, 0.0, 1.0, 1.795e-07, 0.0, 1.0, 1.795e-07, 0.0, 1.0, 1.795e-07, 0.0, 1.0, 1.795e-07, 0.0, 0.0, 1.0, 0.0, 0.0, 1.0, 0.0, 0.0, 1.0, 0.0, 0.0, 1.0, 0.0, 0.0, -1.0, 0.0, 0.0, -1.0, 0.0, 0.0, -1.0, 0.0, 0.0, -1.0, 0.0, 1.0, 1.343e-07, 0.0, 1.0, 1.343e-07, 0.0, 1.0, 1.343e-07, 0.0, 1.0, 1.343e-07, 1.0, 0.0, 0.0, 1.0, 0.0, 0.0, 1.0, 0.0, 0.0, 1.0, 0.0, 0.0, 0.0, 0.0, -1.0, 0.0, 0.0, -1.0, 0.0, 0.0, -1.0, 0.0, 0.0, -1.0, 0.0, 0.0, 1.0, 0.0, 0.0, 1.0, 0.0, -1.01e-07, 1.0, 0.0, -6.734e-08, 1.0, 1.0, 0.0, 0.0, 1.0, 0.0, 0.0, 1.0, 0.0, 0.0, 1.0, 0.0, 0.0, -1.0, 0.0, 0.0, -1.0, 0.0, 0.0, -1.0, 0.0, 0.0, -1.0, 0.0, 0.0, 0.0, 0.0, -1.0, 0.0, 0.0, -1.0, 0.0, 0.0, -1.0, 0.0, 0.0, -1.0, 0.0, 1.0, 1.795e-07, 0.0, 1.0, 1.795e-07, 0.0, 1.0, 1.795e-07, 0.0, 1.0, 1.795e-07, 0.0, 0.0, 1.0, 0.0, 0.0, 1.0, 0.0, 0.0, 1.0, 0.0, 0.0, 1.0, 0.0, 0.0, -1.0, 0.0, 0.0, -1.0, 0.0, 0.0, -1.0, 0.0, 0.0, -1.0, 0.4025, 0.9154, 1.576e-07, 0.4025, 0.9154, 1.576e-07, 0.4025, 0.9154, 1.576e-07, 0.4025, 0.9154, 1.576e-07, 1.0, 4.508e-07, 0.0, 1.0, 9.016e-07, 0.0, 1.0, 9.016e-07, 0.0, 1.0, 4.508e-07, 0.0, 0.0003192, -1.0, -1.804e-07, 0.0003192, -1.0, -1.804e-07, 0.0003192, -1.0, -1.804e-07, 0.0003192, -1.0, -1.804e-07, -0.000767, -1.0, -1.579e-07, -0.000767, -1.0, -1.579e-07, -0.000767, -1.0, -1.579e-07, -0.000767, -1.0, -1.579e-07, -1.0, 0.0, 0.0, -1.0, 0.0, 0.0, -1.0, 0.0, 0.0, -1.0, 0.0, 0.0, 0.6746, 0.7382, 1.151e-07, 0.6746, 0.7382, 1.151e-07, 0.6746, 0.7382, 1.151e-07, 0.6746, 0.7382, 1.151e-07, 0.0, 0.0, -1.0, 0.0, 0.0, -1.0, 0.0, 0.0, -1.0, 0.0, 0.0, -1.0, 0.0, 1.0, 1.346e-07, 0.0, 1.0, 1.346e-07, 0.0, 1.0, 1.346e-07, 0.0, 1.0, 1.346e-07, 0.0, 0.0, 1.0, 0.0, 0.0, 1.0, 0.0, 0.0, 1.0, 0.0, 0.0, 1.0, 0.0, 1.0, 1.579e-07, 0.0, 1.0, 1.579e-07, 0.0, 1.0, 1.579e-07, 0.0, 1.0, 1.579e-07, 0.00471, -0.9989, 0.04627, 0.0, 0.0, 1.0, 0.0, 0.0, 1.0, 0.004668, -0.9901, 0.1406, 0.0, 0.0, 1.0, 0.0, 0.0, 1.0, 0.004668, -0.9901, 0.1406, 0.0, 0.0, 1.0, 6.843e-07, 3.808e-07, -1.0, -3.772e-08, 3.139e-07, -1.0, -2.563e-07, 3.7e-07, -1.0, 6.023e-07, 3.741e-07, -1.0, 0.0006981, -0.9989, -0.04619, 0.0006616, -0.9989, 0.0461, -0.002039, -0.9989, 0.04625, 0.001136, -0.9989, -0.0463, -1.0, 0.0, 0.0, -1.0, 0.0, 0.0, -1.0, 0.0, 0.0, -1.0, 0.0, 0.0, -1.0, 0.0, 0.0, -1.0, 6.383e-09, 0.0, -1.0, 7.81e-07, 0.0, -1.0, 0.0, 0.0, 3.908e-06, 0.0, 1.0, 0.0, 0.0, 1.0, 0.0, 0.0, 1.0, 6.545e-06, 0.0, 1.0, 0.0, 1.0, 1.389e-07, 0.0, 1.0, 1.389e-07, 0.0, 1.0, 1.389e-07, 0.0, 1.0, 1.389e-07, 0.6792, -0.734, -1.011e-07, 0.6792, -0.734, -1.011e-07, 0.6792, -0.734, -1.011e-07, 0.6792, -0.734, -1.011e-07, 0.4025, 0.9154, 1.261e-07, 0.4025, 0.9154, 1.261e-07, 0.4025, 0.9154, 1.261e-07, 0.4025, 0.9154, 1.261e-07, 0.0, 0.0, 1.0, 0.0, 0.0, 1.0, 0.0, 0.0, 1.0, 0.0, 0.0, 1.0, 0.0, 0.0, 1.0, 0.0, 0.0, 1.0, 0.0, 0.0, 1.0, 0.0, 0.0, 1.0, -0.6322, 0.7748, 1.238e-07, -0.6322, 0.7748, 1.238e-07, -0.6322, 0.7748, 1.238e-07, -0.6322, 0.7748, 1.238e-07, -1.0, 0.0, 0.0, -1.0, 0.0, 0.0, -1.0, 0.0, 0.0, -1.0, 0.0, 0.0, -1.0, 0.0, 0.0, -1.0, 0.0, 0.0, -1.0, 0.0, 0.0, -1.0, 0.0, 0.0, -0.001964, -0.999, 0.04562, 0.0, -1.01e-07, 1.0, 0.0, -6.734e-08, 1.0, -0.001943, -0.9904, 0.1379, 0.0, 0.0, 1.0, 0.0, 0.0, 1.0, -0.001943, -0.9904, 0.1379, 0.0, -6.734e-08, 1.0, 2.943e-06, 0.0, -1.0, -1.811e-06, 0.0, -1.0, -4.101e-06, 0.0, -1.0, 3.281e-06, 0.0, -1.0, 0.00471, -0.9989, -0.04627, 0.004665, -0.9901, -0.1406, 6.451e-07, 0.0, -1.0, 0.0, 0.0, -1.0, 0.0, 0.0, 1.0, 0.0, 0.0, 1.0, 0.0, 0.0, 1.0, 0.0, 0.0, 1.0, -1.0, 4.508e-07, 0.0, -1.0, 2.254e-07, 0.0, -1.0, 4.508e-07, 0.0, -1.0, 9.016e-07, 0.0, -3.423e-06, 0.0, 1.0, -5.794e-06, 0.0, 1.0, -5.794e-06, 0.0, 1.0, -1.823e-06, 0.0, 1.0, 0.0, 1.0, 1.857e-07, 0.0, 1.0, 1.857e-07, 0.0, 1.0, 1.857e-07, 0.0, 1.0, 1.857e-07, 0.6792, -0.734, -1.213e-07, 0.6792, -0.734, -1.213e-07, 0.6792, -0.734, -1.213e-07, 0.6792, -0.734, -1.213e-07, 0.0, 0.0, 1.0, 0.0, 0.0, 1.0, 0.0, 0.0, 1.0, 0.0, 0.0, 1.0, -1.0, 0.0, 0.0, -1.0, 0.0, 0.0, -1.0, 0.0, 0.0, -1.0, 0.0, 0.0, 0.0, 1.0, 1.804e-07, 0.0, 1.0, 1.804e-07, 0.0, 1.0, 1.804e-07, 0.0, 1.0, 1.804e-07, 0.6746, 0.7382, 1.151e-07, 0.6746, 0.7382, 1.151e-07, 0.6746, 0.7382, 1.151e-07, 0.6746, 0.7382, 1.151e-07, -1.0, 0.0, 0.0, -1.0, 0.0, 0.0, -1.0, 0.0, 0.0, -1.0, 0.0, 0.0, -1.0, 0.0, 0.0, -1.0, 0.0, 0.0, -1.0, 0.0, 0.0, -1.0, 0.0, 0.0, 0.0, 1.0, 1.857e-07, 0.0, 1.0, 1.857e-07, 0.0, 1.0, 1.857e-07, 0.0, 1.0, 1.857e-07, 0.0, 0.0, 1.0, 0.0, 0.0, 1.0, 0.0, 0.0, 1.0, 0.0, 0.0, 1.0, 1.0, 0.0, 0.0, 1.0, 0.0, 0.0, 1.0, 0.0, 0.0, 1.0, 0.0, 0.0, 0.0, 0.0, 1.0, 0.0, 0.0, 1.0, 0.0, 0.0, 1.0, 0.0, 0.0, 1.0, 1.0, 4.508e-07, 0.0, 1.0, 0.0, 0.0, 1.0, 0.0, 0.0, 1.0, 4.508e-07, 0.0, 0.0, 0.0, -1.0, 0.0, 0.0, -1.0, 0.0, 0.0, -1.0, 0.0, 0.0, -1.0, 0.0, -0.4886, 0.8725, 0.0, -0.4886, 0.8725, 0.0, -0.4886, 0.8725, 0.0, -0.4886, 0.8725, -1.0, -1.765e-06, 0.0, -1.0, -8.993e-07, 0.0, -1.0, -2.924e-07, 0.0, -1.0, -4.413e-07, 0.0, 0.0, 0.4884, -0.8726, 0.0, 0.4884, -0.8726, 0.0, 0.4884, -0.8726, 0.0, 0.4884, -0.8726, 0.0, 0.0, 1.0, 0.0, 0.0, 1.0, 0.0, 0.0, 1.0, 0.0, 0.0, 1.0, 0.0, 1.0, 1.579e-07, 0.0, 1.0, 1.579e-07, 0.0, 1.0, 1.579e-07, 0.0, 1.0, 1.579e-07, 0.0, -1.0, -1.714e-07, 0.0, -1.0, -1.755e-07, 0.0, -1.0, -1.755e-07, 0.0, -1.0, -1.737e-07, 1.0, 0.0, 0.0, 1.0, -2.924e-07, 0.0, 1.0, -4.413e-07, 0.0, 1.0, 0.0, 0.0, 0.4025, 0.9154, 1.892e-07, 0.4025, 0.9154, 1.892e-07, 0.4025, 0.9154, 1.892e-07, 0.4025, 0.9154, 1.892e-07, 0.0, 0.4886, 0.8725, 0.0, 0.4886, 0.8725, 0.0, 0.4886, 0.8725, 0.0, 0.4886, 0.8725, 6.454e-05, -0.999, 0.0458, 0.0, 0.0, 1.0, -0.0003603, -0.003103, 1.0, 0.0006616, -0.9989, 0.0461, 0.0, -0.4886, 0.8725, 0.0, -0.4886, 0.8725, 0.0, -0.4886, 0.8725, 0.0, -0.4886, 0.8725, 0.0, -0.999, -0.0458, 0.0006981, -0.9989, -0.04619, 0.0001591, 0.001365, -1.0, 0.0, 0.0, -1.0, 0.0, -1.0, -1.683e-07, 0.0, -1.0, -1.642e-07, 0.0, -1.0, -1.659e-07, 0.0, -1.0, -1.683e-07, 0.0, -0.4886, -0.8725, 0.0, -0.4886, -0.8725, 0.0, -0.4886, -0.8725, 0.0, -0.4886, -0.8725, 0.0, -0.4884, -0.8726, 0.0, -0.4884, -0.8726, 0.0, -0.4884, -0.8726, 0.0, -0.4884, -0.8726, 0.0, 1.0, 1.723e-07, 0.0, 1.0, 5.745e-08, 0.0, 1.0, 5.745e-08, 0.0, 1.0, 1.723e-07, 0.0, 1.0, 2.864e-07, 0.0, 1.0, 2.675e-07, 0.0, 1.0, 2.675e-07, 0.0, 1.0, 2.448e-07, -1.0, 0.0, 0.0, -1.0, 0.0, 0.0, -1.0, 0.0, 0.0, -1.0, 0.0, 0.0, 0.0, 0.4886, -0.8725, 0.0, 0.4886, -0.8725, 0.0, 0.4886, -0.8725, 0.0, 0.4886, -0.8725, 1.0, 7.25e-07, 0.0, 1.0, 8.592e-07, 0.0, 1.0, -7.098e-07, 0.0, 1.0, 1.165e-06, 0.0, -1.0, 8.826e-07, 0.0, -1.0, -4.413e-07, 0.0, -1.0, -2.924e-07, 0.0, -1.0, 4.497e-07, 0.0, 0.0, -0.4886, 0.8725, 0.0, -0.4886, 0.8725, 0.0, -0.4886, 0.8725, 0.0, -0.4886, 0.8725, 1.0, -7.098e-07, 0.0, 1.0, 8.592e-07, 0.0, 1.0, -2.989e-06, 0.0, 0.0, -1.0, -1.67e-07, 0.0, -1.0, -1.714e-07, 0.0, -1.0, -1.702e-07, 0.0, -1.0, -1.67e-07, 1.0, 0.0, 0.0, 1.0, 0.0, 0.0, 1.0, 0.0, 0.0, 1.0, 0.0, 0.0, 0.0, 1.578e-07, -1.0, 0.0, 1.58e-07, -1.0, 0.0, 1.579e-07, -1.0, -6.848e-09, 1.0, 2.094e-07, 6.848e-09, 1.0, 1.516e-07, 5.495e-09, 1.0, 1.58e-07, -5.126e-09, 1.0, 1.095e-07, -5.308e-09, 1.0, 1.248e-07, 5.495e-09, 1.0, 1.58e-07, 2.76e-10, 1.0, 1.68e-07, 0.0, 1.0, 1.684e-07, 2.357e-09, 1.0, 1.492e-07, -1.0, 0.0, 0.0, -1.0, 0.0, 0.0, -1.0, 0.0, 0.0, -1.0, 0.0, 0.0, 1.081e-09, 1.0, 1.536e-07, -6.21e-09, 1.0, 1.498e-07, 6.21e-09, 1.0, 1.991e-07, -1.0, 0.0, 0.0, -1.0, 0.0, 0.0, -1.0, 0.0, 0.0, -1.0, 0.0, 0.0, -1.108e-08, 1.0, 1.291e-07, -5.279e-08, 1.0, 1.562e-07, -2.751e-08, 1.0, 1.479e-07, -1.272e-08, 1.0, 1.14e-07, -4.139e-08, 1.0, 1.385e-07, -5.279e-08, 1.0, 1.562e-07, -1.081e-09, 1.0, 1.912e-07, -1.0, 0.0, 0.0, -1.0, 6.383e-09, 0.0, -1.0, 0.0, 0.0, -1.0, 0.0, 0.0, 1.0, 0.0, 0.0, 1.0, -4.497e-07, 0.0, 1.0, -2.924e-07, 0.0, 1.0, 0.0, 0.0, 0.0, 0.488, -0.8728, 0.0, 0.488, -0.8728, 0.0, 0.488, -0.8728, 0.0, 0.488, -0.8728, 0.0, -0.4886, 0.8725, 0.0, -0.4886, 0.8725, 0.0, -0.4886, 0.8725, 0.0, -0.4886, 0.8725, 0.0, 0.4886, 0.8725, 0.0, 0.4886, 0.8725, 0.0, 0.4886, 0.8725, 0.0, 0.4886, 0.8725, 0.0, -0.4886, 0.8725, 0.0, -0.4886, 0.8725, 0.0, -0.4886, 0.8725, 0.0, -0.4886, 0.8725, 1.0, -4.804e-07, 0.0, 1.0, -7.471e-07, 0.0, 1.0, -6.004e-07, 0.0, 0.0, 0.0, -1.0, 0.0, 0.0, -1.0, 0.0, 0.0, -1.0, 0.0, 0.0, -1.0, 3.281e-06, 0.0, -1.0, 0.0, 0.0, -1.0, 2.943e-06, 0.0, -1.0, 0.0, -1.0, -1.852e-07, 0.0, -1.0, -1.852e-07, 0.0, -1.0, -1.852e-07, 6.545e-06, 0.0, 1.0, 5.432e-05, 0.0, 1.0, 3.908e-06, 0.0, 1.0, -1.811e-06, 0.0, -1.0, -2.676e-05, 0.0, -1.0, -4.101e-06, 0.0, -1.0, 0.0, 0.0, 1.0, 0.0, 0.0, 1.0, 0.0, 0.0, 1.0, 0.0, 0.0, 1.0, 0.0, -0.4886, 0.8725, 0.0, -0.4886, 0.8725, 0.0, -0.4886, 0.8725, 0.0, -0.4886, 0.8725, 0.0, 0.0, 1.0, 0.0, 0.0, 1.0, 0.0, 0.0, 1.0, -1.0, 0.0, 0.0, -1.0, 0.0, 0.0, -1.0, 0.0, 0.0, -1.0, 0.0, 0.0, -1.0, 0.0, 0.0, -1.0, 0.0, 0.0, -1.0, 0.0, 0.0, -1.0, 0.0, 0.0, 0.0, 0.0, -1.0, 0.0, 0.0, -1.0, 0.0, 0.0, -1.0, 0.0, 0.0, -1.0, 0.0, 0.0, 1.0, 0.0, 0.0, 1.0, 0.0, 0.0, 1.0, 0.0, 0.0, 1.0, -0.001959, -0.999, -0.04562, -0.001941, -0.9904, -0.1379, 0.0, 5.051e-08, -1.0, 0.0, 7.576e-08, -1.0, 0.0, 0.0, -1.0, 0.0, 0.0, -1.0, 0.0, 0.0, -1.0, -1.823e-06, 0.0, 1.0, 2.716e-05, 0.0, 1.0, -3.423e-06, 0.0, 1.0, 0.0, 0.0, -1.0, 0.0, 0.0, -1.0, 0.0, 0.0, -1.0, 0.0, 1.0, 1.684e-07, 0.0, 1.0, 1.684e-07, 0.0, 1.0, 1.684e-07, 0.0, 1.0, 1.684e-07, 0.0, 0.0, -1.0, 0.0, 0.0, -1.0, 0.0, 0.0, -1.0, 6.451e-07, 0.0, -1.0, 0.0, 0.0, 1.0, 0.0, 0.0, 1.0, 0.0, 0.0, 1.0, 6.451e-07, 0.0, -1.0, 0.004665, -0.9901, -0.1406, 1.935e-06, 0.0, -1.0, 1.935e-06, 0.0, -1.0, 6.023e-07, 3.741e-07, -1.0, 1.4e-06, 4.386e-07, -1.0, 6.843e-07, 3.808e-07, -1.0, -8.181e-07, 0.0, 1.0, -6.79e-06, 0.0, 1.0, -4.885e-07, 0.0, 1.0, -3.772e-08, 3.139e-07, -1.0, -9.857e-07, 4.259e-07, -1.0, -2.563e-07, 3.7e-07, -1.0, 0.0, 0.0, -1.0, 0.0, 0.0, -1.0, 0.0, 0.0, -1.0, 0.0, 0.0, -1.0, 0.0, -1.0, -1.656e-07, 0.0, -1.0, -1.652e-07, 0.0, -1.0, -1.652e-07, 0.0, -1.0, -1.656e-07, 0.0, 0.0, 1.0, 0.0, -6.734e-08, 1.0, 0.0, 0.0, 1.0, 0.0, 2.887e-07, -1.0, 0.0, 4.259e-07, -1.0, -9.857e-07, 4.259e-07, -1.0, -3.772e-08, 3.139e-07, -1.0, 0.0, 1.0, 0.0, 0.0, 1.0, 0.0, 0.0, 1.0, 5.745e-08, 0.0, 1.0, 0.0, 1.0, 1.165e-06, 0.0, 1.0, 1.868e-07, 0.0, 1.0, 7.25e-07, 0.0, 0.0, 1.0, 3.747e-07, 0.0, 1.0, 3.4e-07, 0.0, 1.0, 2.805e-07, 0.0, 1.0, 3.747e-07, 0.0, 1.0, 5.745e-08, 0.0, 1.0, 5.745e-08, 0.0, 1.0, 1.723e-07, 0.0, 1.0, 1.723e-07, -0.6322, 0.7748, 1.733e-07, -0.6322, 0.7748, 1.733e-07, -0.6322, 0.7748, 1.733e-07, -0.6322, 0.7748, 1.733e-07, 0.0, -1.01e-07, 1.0, 0.0, -6.734e-08, 1.0, 0.0, -1.01e-07, 1.0, 0.0, -6.734e-08, 1.0, 1.0, -5.497e-07, 0.0, 1.0, -5.497e-07, 0.0, 1.0, -5.497e-07, 0.0, 1.0, -5.497e-07, 0.0, 0.0, 1.0, 1.704e-07, 0.0, 1.0, 1.718e-07, 0.0, 1.0, 1.718e-07, 0.0, 1.0, 1.704e-07, -1.0, 0.0, 0.0, -1.0, 6.383e-09, 0.0, -1.0, 0.0, 0.0, -1.0, 0.0, 0.0, 1.0, 0.0, 0.0, 1.0, 0.0, 0.0, 1.0, 0.0, 0.0, 1.0, 0.0, 0.0, 1.0, 0.0, 0.0, 1.0, 0.0, 0.0, 1.0, 0.0, 0.0, 1.0, 0.0, 0.0, -1.0, 0.0, 0.0, -1.0, 0.0, 0.0, -1.0, 0.0, 0.0, -1.0, 0.0, 0.0, 0.0, 1.0, 1.736e-07, 0.0, 1.0, 1.736e-07, 0.0, 1.0, 1.736e-07, 0.0, 1.0, 1.736e-07, 4.139e-08, 1.0, 1.385e-07, 1.081e-09, 1.0, 1.536e-07, 5.279e-08, 1.0, 1.562e-07, 1.0, 0.0, 0.0, 1.0, 0.0, 0.0, 1.0, 0.0, 0.0, 1.0, 0.0, 0.0, 0.0, -1.0, -1.626e-07, 0.0, -1.0, -1.652e-07, 0.0, -1.0, -1.652e-07, 0.0, -1.0, -1.626e-07, 2.357e-09, 1.0, 1.492e-07, 2.667e-09, 1.0, 1.495e-07, 2.76e-10, 1.0, 1.68e-07, 1.0, 0.0, 0.0, 1.0, 0.0, 0.0, 1.0, 0.0, 0.0, 1.0, 0.0, 0.0, 0.0, 0.0, 1.0, 0.0, 0.0, 1.0, 0.0, 0.0, 1.0, 0.0, 0.0, 1.0, -1.0, 0.0, 0.0, -1.0, 2.254e-07, 0.0, -1.0, 0.0, 0.0, -1.0, 0.0, 0.0, 5.126e-09, 1.0, 1.095e-07, -5.495e-09, 1.0, 2.021e-07, 5.308e-09, 1.0, 1.248e-07, 1.0, 0.0, 0.0, 1.0, 0.0, 0.0, 1.0, 0.0, 0.0, 1.0, 0.0, 0.0, 0.0, -1.0, -1.659e-07, 0.0, -1.0, -1.642e-07, 0.0, -1.0, -1.683e-07, 0.0, -1.0, -1.683e-07, -1.0, 0.0, 0.0, -1.0, 1.559e-07, 0.0, -1.0, 6.383e-09, 0.0, 0.6792, -0.734, -1.415e-07, 0.6792, -0.734, -1.415e-07, 0.6792, -0.734, -1.415e-07, 0.6792, -0.734, -1.415e-07, 0.0, -1.0, -1.671e-07, 0.0, -1.0, -1.656e-07, 0.0, -1.0, -1.656e-07, 0.0, -1.0, -1.671e-07, -1.0, 0.0, 0.0, -1.0, 4.497e-07, 0.0, -1.0, -2.924e-07, 0.0, -1.0, -8.993e-07, 0.0, -1.0, 0.0, 0.0, -1.0, 0.0, 0.0, -1.0, 0.0, 0.0, -1.0, 0.0, 0.0, 1.0, 0.0, 0.0, 1.0, 0.0, 0.0, 1.0, 0.0, 0.0, 1.0, 0.0, 0.0, -0.9958, -0.09192, -1.496e-08, -0.9958, -0.09192, -1.496e-08, -0.9958, -0.09192, -1.496e-08, -0.9958, -0.09192, -1.496e-08, 0.0, 1.0, 1.673e-07, 0.0, 1.0, 1.684e-07, 2.76e-10, 1.0, 1.68e-07, 0.0, 1.0, 1.673e-07, 0.0006616, -0.9989, 0.0461, 0.0006981, -0.9989, -0.04619, 0.0, -0.999, -0.0458, 6.454e-05, -0.999, 0.0458, 0.00471, -0.9989, -0.04627, 0.00471, -0.9989, 0.04627, 0.004668, -0.9901, 0.1406, 0.004665, -0.9901, -0.1406, 0.0, 1.0, 0.0, 0.0, 1.0, 0.0, 0.0, 1.0, 5.745e-08, 0.0, 1.0, 5.745e-08, 0.0, 1.0, 1.389e-07, 0.0, 1.0, 1.389e-07, 0.0, 1.0, 1.389e-07, 0.0, 1.0, 1.389e-07, 0.0, 0.0, -1.0, 0.0, 0.0, -1.0, 0.0, 0.0, -1.0, 0.0, 0.0, -1.0])] * 3)])

# ---- objects
ob_doormesh = bpy.data.objects.new('doorMesh', me_mesh)

# ---- transforms, parenting, visibility, modifiers, constraints
ob_doormesh.location = (0.0, 0.0, 0.0)
ob_doormesh.color = (0.8, 0.8, 0.8, 1.0)
ob_doormesh.lineart.crease_threshold = 0.0

# ---- collection membership
col_collection.objects.link(ob_doormesh)

# ---- scene / render settings (as saved in the file)
scene.frame_start = 1; scene.frame_end = 250; scene.frame_set(1)
scene.render.engine = 'BLENDER_EEVEE_NEXT'
scene.render.fps = 25
scene.cycles.use_denoising = False
scene.cycles.samples = 128
scene.cycles.sampling_pattern = 'TABULATED_SOBOL'
scene.cycles.use_adaptive_sampling = False
scene.cycles.use_light_tree = False
scene.view_settings.view_transform = 'Filmic'
bpy.context.view_layer.update()

# ---- added for rendering (the .blend has no active camera and no usable light): camera, sun
cam_auto = bpy.data.cameras.new('AutoCamera')
cam_auto.lens = 50.0
cam_auto.sensor_width = 36.0
cam_auto.clip_end = 1000.0
ob_auto_camera = bpy.data.objects.new('AutoCamera', cam_auto)
scene.collection.objects.link(ob_auto_camera)
ob_auto_camera.location = (2.52866, -3.03075, 3.2002)
ob_auto_camera.rotation_euler = (1.09748, -7.21219e-08, 0.694738)
scene.camera = ob_auto_camera
light_auto_sun = bpy.data.lights.new('AutoSun', 'SUN')
light_auto_sun.energy = 3.0
light_auto_sun.angle = 0.0523599
ob_auto_sun = bpy.data.objects.new('AutoSun', light_auto_sun)
scene.collection.objects.link(ob_auto_sun)
ob_auto_sun.rotation_euler = (0.872665, 0.174533, 0.523599)
bpy.context.view_layer.update()
